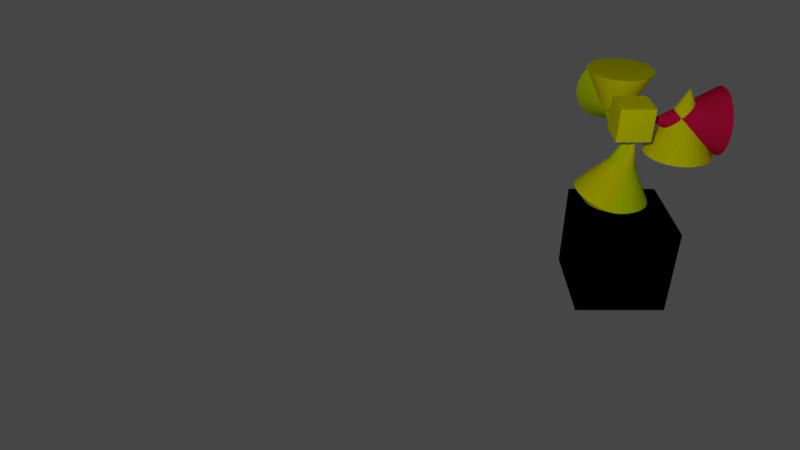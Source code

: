 # Source: test3.blend  (saved by Blender 4.0.36; exported with 4.5.12 LTS)
import bpy
from mathutils import Matrix  # noqa: F401  (used for matrix-valued properties, if any)

bpy.ops.wm.read_factory_settings(use_empty=True)
scene = bpy.context.scene
scene.name = 'Scene'

# ---- collections
col_collection = bpy.data.collections.new('Collection'); scene.collection.children.link(col_collection)
col_collection_2 = bpy.data.collections.new('Collection 2'); scene.collection.children.link(col_collection_2)
col_collection_3 = bpy.data.collections.new('Collection 3'); scene.collection.children.link(col_collection_3)

# ---- materials (node trees are filled in below, after node groups)
mat_base_linkmat = bpy.data.materials.new('base_linkmat')
mat_base_linkmat.use_transparent_shadow = False
mat_base_linkmat.diffuse_color = (0.9373, 0.0157, 0.1317, 1.0)
mat_base_linkmat.specular_intensity = 0.5001
mat_collision_shape_material = bpy.data.materials.new('collision_shape_material')
mat_collision_shape_material.use_transparent_shadow = False
mat_collision_shape_material.diffuse_color = (0.8, 0.775, 0.0, 0.4)
mat_wristmat = bpy.data.materials.new('Wristmat')
mat_wristmat.use_transparent_shadow = False
mat_wristmat.diffuse_color = (1.0, 1.0, 0.0, 1.0)
mat_wristmat.specular_intensity = 1.0
mat_yaw_linkmat = bpy.data.materials.new('yaw_linkmat')
mat_yaw_linkmat.use_transparent_shadow = False
mat_yaw_linkmat.diffuse_color = (0.6124, 0.8, 0.0, 1.0)
mat_base_linkmat_001 = bpy.data.materials.new('base_linkmat.001')
mat_base_linkmat_001.use_transparent_shadow = False
mat_base_linkmat_001.diffuse_color = (0.9373, 0.0157, 0.1317, 1.0)
mat_base_linkmat_001.specular_intensity = 0.5001
mat_wristmat_001 = bpy.data.materials.new('Wristmat.001')
mat_wristmat_001.use_transparent_shadow = False
mat_wristmat_001.diffuse_color = (1.0, 1.0, 0.0, 1.0)
mat_wristmat_001.specular_intensity = 1.0
mat_yaw_linkmat_001 = bpy.data.materials.new('yaw_linkmat.001')
mat_yaw_linkmat_001.use_transparent_shadow = False
mat_yaw_linkmat_001.diffuse_color = (0.6124, 0.8, 0.0, 1.0)

# ---- material node trees

# ---- world
world_world = bpy.data.worlds.new('World'); scene.world = world_world
world_world.use_nodes = True; world_world.node_tree.nodes.clear()
_N = world_world.node_tree.nodes; _L = world_world.node_tree.links
n0 = _N.new('ShaderNodeOutputWorld'); n0.name = 'World Output'; n0.location = (300, 300)
n1 = _N.new('ShaderNodeBackground'); n1.name = 'Background'; n1.location = (10, 300)
n1.inputs[0].default_value = (0.05088, 0.05088, 0.05088, 1.0)
_L.new(n1.outputs[0], n0.inputs[0])
n0.is_active_output = True
world_world.color = (0.05088, 0.05088, 0.05088)
world_world.use_sun_shadow = False
world_world.sun_shadow_jitter_overblur = 0.0

# ---- cameras
cam_camera = bpy.data.cameras.new('Camera')
cam_camera.clip_start = 0.5
cam_camera.clip_end = 10.0
cam_camera.lens = 32.95
cam_camera_001 = bpy.data.cameras.new('Camera.001')
cam_camera_001.clip_start = 0.5
cam_camera_001.clip_end = 10.0
cam_camera_001.lens = 32.95
cam_camera_004 = bpy.data.cameras.new('Camera.004')
cam_camera_004.clip_end = 10.0
cam_camera_004.lens = 38.6

# ---- lights
light_point = bpy.data.lights.new('Point', 'POINT')
light_point.transmission_factor = 0.0
light_point.use_soft_falloff = False
light_point.shadow_maximum_resolution = 0.006
light_point.use_absolute_resolution = True
light_spot = bpy.data.lights.new('Spot', 'POINT')
light_spot.transmission_factor = 0.0
light_spot.use_soft_falloff = False
light_spot.energy = 100.0
light_spot.shadow_maximum_resolution = 0.006
light_spot.use_absolute_resolution = True

# ---- meshes
me_base = bpy.data.meshes.new('Base')
me_base.from_pydata([(-0.1389, -0.1389, -0.1389), (-0.1389, -0.1389, 0.1389), (-0.1389, 0.1389, 0.1389), (-0.1389, 0.1389, -0.1389), (0.1389, 0.1389, 0.1389), (0.1389, 0.1389, -0.1389), (0.1389, -0.1389, 0.1389), (0.1389, -0.1389, -0.1389)], [], [(0, 1, 2), (0, 2, 3), (3, 2, 4), (3, 4, 5), (5, 4, 6), (5, 6, 7), (7, 6, 1), (7, 1, 0), (3, 5, 7), (3, 7, 0), (4, 2, 1), (4, 1, 6)])
me_base.update()
me_base_link = bpy.data.meshes.new('base_link')
me_base_link.from_pydata([(6.318e-18, -0.2577, -0.09917), (-2.022e-16, -0.05767, 0.0008277), (0.01951, -0.2577, -0.09725), (0.03827, -0.2577, -0.09156), (0.05556, -0.2577, -0.08232), (0.07071, -0.2577, -0.06988), (0.08315, -0.2577, -0.05473), (0.09239, -0.2577, -0.03744), (0.09808, -0.2577, -0.01868), (0.1, -0.2577, 0.0008278), (0.09808, -0.2577, 0.02034), (0.09239, -0.2577, 0.0391), (0.08315, -0.2577, 0.05638), (0.07071, -0.2577, 0.07154), (0.05556, -0.2577, 0.08397), (0.03827, -0.2577, 0.09322), (0.01951, -0.2577, 0.09891), (-3.258e-08, -0.2577, 0.1008), (-0.01951, -0.2577, 0.09891), (-0.03827, -0.2577, 0.09322), (-0.05556, -0.2577, 0.08397), (-0.07071, -0.2577, 0.07154), (-0.08315, -0.2577, 0.05638), (-0.09239, -0.2577, 0.0391), (-0.09808, -0.2577, 0.02034), (-0.1, -0.2577, 0.0008277), (-0.09808, -0.2577, -0.01868), (-0.09239, -0.2577, -0.03744), (-0.08315, -0.2577, -0.05473), (-0.07071, -0.2577, -0.06988), (-0.05556, -0.2577, -0.08232), (-0.03827, -0.2577, -0.09156), (-0.01951, -0.2577, -0.09725)], [], [(0, 1, 2), (2, 1, 3), (3, 1, 4), (4, 1, 5), (5, 1, 6), (6, 1, 7), (7, 1, 8), (8, 1, 9), (9, 1, 10), (10, 1, 11), (11, 1, 12), (12, 1, 13), (13, 1, 14), (14, 1, 15), (15, 1, 16), (16, 1, 17), (17, 1, 18), (18, 1, 19), (19, 1, 20), (20, 1, 21), (21, 1, 22), (22, 1, 23), (23, 1, 24), (24, 1, 25), (25, 1, 26), (26, 1, 27), (27, 1, 28), (28, 1, 29), (29, 1, 30), (30, 1, 31), (31, 1, 32), (32, 1, 0), (32, 0, 2), (2, 3, 4), (4, 5, 6), (6, 7, 8), (8, 9, 10), (10, 11, 12), (12, 13, 14), (14, 15, 16), (16, 17, 18), (18, 19, 20), (20, 21, 22), (22, 23, 24), (24, 25, 26), (26, 27, 28), (28, 29, 30), (30, 31, 32), (32, 2, 4), (4, 6, 8), (8, 10, 12), (12, 14, 16), (16, 18, 20), (20, 22, 24), (24, 26, 28), (28, 30, 32), (32, 4, 8), (8, 12, 16), (16, 20, 24), (24, 28, 32), (32, 8, 16), (16, 24, 32)])
me_base_link.materials.append(mat_base_linkmat)
me_base_link.update()
me_cone = bpy.data.meshes.new('Cone')
me_cone.from_pydata([(0.0, 0.1, -0.1), (0.01951, 0.09808, -0.1), (0.03827, 0.09239, -0.1), (0.05556, 0.08315, -0.1), (0.07071, 0.07071, -0.1), (0.08315, 0.05556, -0.1), (0.09239, 0.03827, -0.1), (0.09808, 0.01951, -0.1), (0.1, 0.0, -0.1), (0.09808, -0.01951, -0.1), (0.09239, -0.03827, -0.1), (0.08315, -0.05556, -0.1), (0.07071, -0.07071, -0.1), (0.05556, -0.08315, -0.1), (0.03827, -0.09239, -0.1), (0.01951, -0.09808, -0.1), (0.0, -0.1, -0.1), (-0.01951, -0.09808, -0.1), (-0.03827, -0.09239, -0.1), (-0.05556, -0.08315, -0.1), (-0.07071, -0.07071, -0.1), (-0.08315, -0.05556, -0.1), (-0.09239, -0.03827, -0.1), (-0.09808, -0.01951, -0.1), (-0.1, 0.0, -0.1), (-0.09808, 0.01951, -0.1), (-0.09239, 0.03827, -0.1), (-0.08315, 0.05556, -0.1), (-0.07071, 0.07071, -0.1), (-0.05556, 0.08315, -0.1), (-0.03827, 0.09239, -0.1), (-0.01951, 0.09808, -0.1), (0.0, 0.0, 0.1)], [], [(0, 32, 1), (1, 32, 2), (2, 32, 3), (3, 32, 4), (4, 32, 5), (5, 32, 6), (6, 32, 7), (7, 32, 8), (8, 32, 9), (9, 32, 10), (10, 32, 11), (11, 32, 12), (12, 32, 13), (13, 32, 14), (14, 32, 15), (15, 32, 16), (16, 32, 17), (17, 32, 18), (18, 32, 19), (19, 32, 20), (20, 32, 21), (21, 32, 22), (22, 32, 23), (23, 32, 24), (24, 32, 25), (25, 32, 26), (26, 32, 27), (27, 32, 28), (28, 32, 29), (29, 32, 30), (0, 1, 2, 3, 4, 5, 6, 7, 8, 9, 10, 11, 12, 13, 14, 15, 16, 17, 18, 19, 20, 21, 22, 23, 24, 25, 26, 27, 28, 29, 30, 31), (30, 32, 31), (31, 32, 0)])
_uv = me_cone.uv_layers.new(name='UVMap')
_uv.uv.foreach_set('vector', [0.25, 0.49, 0.25, 0.25, 0.2968, 0.4854, 0.2968, 0.4854, 0.25, 0.25, 0.3418, 0.4717, 0.3418, 0.4717, 0.25, 0.25, 0.3833, 0.4496, 0.3833, 0.4496, 0.25, 0.25, 0.4197, 0.4197, 0.4197, 0.4197, 0.25, 0.25, 0.4496, 0.3833, 0.4496, 0.3833, 0.25, 0.25, 0.4717, 0.3418, 0.4717, 0.3418, 0.25, 0.25, 0.4854, 0.2968, 0.4854, 0.2968, 0.25, 0.25, 0.49, 0.25, 0.49, 0.25, 0.25, 0.25, 0.4854, 0.2032, 0.4854, 0.2032, 0.25, 0.25, 0.4717, 0.1582, 0.4717, 0.1582, 0.25, 0.25, 0.4496, 0.1167, 0.4496, 0.1167, 0.25, 0.25, 0.4197, 0.08029, 0.4197, 0.08029, 0.25, 0.25, 0.3833, 0.05045, 0.3833, 0.05045, 0.25, 0.25, 0.3418, 0.02827, 0.3418, 0.02827, 0.25, 0.25, 0.2968, 0.01461, 0.2968, 0.01461, 0.25, 0.25, 0.25, 0.01, 0.25, 0.01, 0.25, 0.25, 0.2032, 0.01461, 0.2032, 0.01461, 0.25, 0.25, 0.1582, 0.02827, 0.1582, 0.02827, 0.25, 0.25, 0.1167, 0.05045, 0.1167, 0.05045, 0.25, 0.25, 0.08029, 0.08029, 0.08029, 0.08029, 0.25, 0.25, 0.05045, 0.1167, 0.05045, 0.1167, 0.25, 0.25, 0.02827, 0.1582, 0.02827, 0.1582, 0.25, 0.25, 0.01461, 0.2032, 0.01461, 0.2032, 0.25, 0.25, 0.01, 0.25, 0.01, 0.25, 0.25, 0.25, 0.01461, 0.2968, 0.01461, 0.2968, 0.25, 0.25, 0.02827, 0.3418, 0.02827, 0.3418, 0.25, 0.25, 0.05045, 0.3833, 0.05045, 0.3833, 0.25, 0.25, 0.08029, 0.4197, 0.08029, 0.4197, 0.25, 0.25, 0.1167, 0.4496, 0.1167, 0.4496, 0.25, 0.25, 0.1582, 0.4717, 0.75, 0.49, 0.7968, 0.4854, 0.8418, 0.4717, 0.8833, 0.4496, 0.9197, 0.4197, 0.9496, 0.3833, 0.9717, 0.3418, 0.9854, 0.2968, 0.99, 0.25, 0.9854, 0.2032, 0.9717, 0.1582, 0.9496, 0.1167, 0.9197, 0.08029, 0.8833, 0.05045, 0.8418, 0.02827, 0.7968, 0.01461, 0.75, 0.01, 0.7032, 0.01461, 0.6582, 0.02827, 0.6167, 0.05045, 0.5803, 0.08029, 0.5504, 0.1167, 0.5283, 0.1582, 0.5146, 0.2032, 0.51, 0.25, 0.5146, 0.2968, 0.5283, 0.3418, 0.5504, 0.3833, 0.5803, 0.4197, 0.6167, 0.4496, 0.6582, 0.4717, 0.7032, 0.4854, 0.1582, 0.4717, 0.25, 0.25, 0.2032, 0.4854, 0.2032, 0.4854, 0.25, 0.25, 0.25, 0.49])
me_cone.materials.append(mat_collision_shape_material)
me_cone.update()
me_stand = bpy.data.meshes.new('Stand')
me_stand.from_pydata([(-0.04698, -0.04698, -0.04698), (-0.04698, -0.04698, 0.04698), (-0.04698, 0.04698, 0.04698), (-0.04698, 0.04698, -0.04698), (0.04698, 0.04698, 0.04698), (0.04698, 0.04698, -0.04698), (0.04698, -0.04698, 0.04698), (0.04698, -0.04698, -0.04698)], [], [(0, 1, 2), (0, 2, 3), (3, 2, 4), (3, 4, 5), (5, 4, 6), (5, 6, 7), (7, 6, 1), (7, 1, 0), (3, 5, 7), (3, 7, 0), (4, 2, 1), (4, 1, 6)])
me_stand.update()
me_wrist = bpy.data.meshes.new('Wrist')
me_wrist.from_pydata([(3.358e-09, 0.01916, 0.04626), (7.462e-10, 0.009769, 0.04911), (0.001906, 0.009582, 0.04911), (0.003739, 0.0188, 0.04626), (2.985e-09, 0.04626, -0.01916), (0.0, 0.04911, -0.009769), (0.009582, 0.04817, -0.009769), (0.009026, 0.04538, -0.01916), (0.0, 0.02782, 0.04164), (0.005428, 0.02729, 0.04164), (0.0, 0.04164, -0.02782), (0.008123, 0.04084, -0.02782), (4.477e-09, 0.03541, 0.03541), (0.006908, 0.03473, 0.03541), (4.477e-09, 0.03541, -0.03541), (0.006908, 0.03473, -0.03541), (0.0, 0.04164, 0.02782), (0.008123, 0.04084, 0.02782), (1.082e-08, 0.02782, -0.04164), (0.005428, 0.02729, -0.04164), (2.985e-09, 0.04626, 0.01916), (0.009026, 0.04538, 0.01916), (3.358e-09, 0.01916, -0.04626), (0.003739, 0.0188, -0.04626), (0.0, 0.04911, 0.009769), (0.009582, 0.04817, 0.009769), (7.462e-10, 0.009769, -0.04911), (0.001906, 0.009582, -0.04911), (0.0, 0.05008, 0.0), (0.009769, 0.04911, 0.0), (0.0, 0.0, 0.05008), (0.0, 0.0, -0.05008), (0.003739, 0.009026, 0.04911), (0.003739, 0.009026, -0.04911), (0.01916, 0.04626, 0.0), (0.0188, 0.04538, -0.009769), (0.007333, 0.0177, 0.04626), (0.0177, 0.04274, -0.01916), (0.01065, 0.0257, 0.04164), (0.01593, 0.03847, -0.02782), (0.01355, 0.03271, 0.03541), (0.01355, 0.03271, -0.03541), (0.01593, 0.03847, 0.02782), (0.01065, 0.0257, -0.04164), (0.0177, 0.04274, 0.01916), (0.007333, 0.0177, -0.04626), (0.0188, 0.04538, 0.009769), (0.01967, 0.02944, 0.03541), (0.02313, 0.03462, 0.02782), (0.01967, 0.02944, -0.03541), (0.01546, 0.02313, -0.04164), (0.0257, 0.03847, 0.01916), (0.01065, 0.01593, -0.04626), (0.02729, 0.04084, 0.009769), (0.005428, 0.008123, -0.04911), (0.02782, 0.04164, 0.0), (0.005428, 0.008123, 0.04911), (0.02729, 0.04084, -0.009769), (0.01065, 0.01593, 0.04626), (0.0257, 0.03847, -0.01916), (0.01546, 0.02313, 0.04164), (0.02313, 0.03462, -0.02782), (0.03541, 0.03541, 0.0), (0.03473, 0.03473, -0.009769), (0.006908, 0.006908, 0.04911), (0.01355, 0.01355, 0.04626), (0.03271, 0.03271, -0.01916), (0.01967, 0.01967, 0.04164), (0.02944, 0.02944, -0.02782), (0.02504, 0.02504, 0.03541), (0.02504, 0.02504, -0.03541), (0.02944, 0.02944, 0.02782), (0.01967, 0.01967, -0.04164), (0.03271, 0.03271, 0.01916), (0.01355, 0.01355, -0.04626), (0.03473, 0.03473, 0.009769), (0.006908, 0.006908, -0.04911), (0.02944, 0.01967, -0.03541), (0.02313, 0.01546, -0.04164), (0.03462, 0.02313, 0.02782), (0.03847, 0.0257, 0.01916), (0.01593, 0.01065, -0.04626), (0.04084, 0.02729, 0.009769), (0.008123, 0.005428, -0.04911), (0.04164, 0.02782, 0.0), (0.008123, 0.005428, 0.04911), (0.04084, 0.02729, -0.009769), (0.01593, 0.01065, 0.04626), (0.03847, 0.0257, -0.01916), (0.02313, 0.01546, 0.04164), (0.03462, 0.02313, -0.02782), (0.02944, 0.01967, 0.03541), (0.009026, 0.003739, 0.04911), (0.0177, 0.007333, 0.04626), (0.04538, 0.0188, -0.009769), (0.04274, 0.0177, -0.01916), (0.0257, 0.01065, 0.04164), (0.03847, 0.01593, -0.02782), (0.03271, 0.01355, 0.03541), (0.03271, 0.01355, -0.03541), (0.03847, 0.01593, 0.02782), (0.0257, 0.01065, -0.04164), (0.04274, 0.0177, 0.01916), (0.0177, 0.007333, -0.04626), (0.04538, 0.0188, 0.009769), (0.009026, 0.003739, -0.04911), (0.04626, 0.01916, 0.0), (0.04084, 0.008123, 0.02782), (0.04538, 0.009026, 0.01916), (0.02729, 0.005428, -0.04164), (0.0188, 0.003739, -0.04626), (0.04817, 0.009582, 0.009769), (0.009582, 0.001906, -0.04911), (0.04911, 0.009769, 0.0), (0.009582, 0.001906, 0.04911), (0.04817, 0.009582, -0.009769), (0.0188, 0.003739, 0.04626), (0.04538, 0.009026, -0.01916), (0.02729, 0.005428, 0.04164), (0.04084, 0.008123, -0.02782), (0.03473, 0.006908, 0.03541), (0.03473, 0.006908, -0.03541), (0.04911, -4.477e-09, -0.009769), (0.04626, 2.239e-09, -0.01916), (0.01916, -1.119e-09, 0.04626), (0.02782, -2.612e-09, 0.04164), (0.04164, -4.477e-09, -0.02782), (0.03541, 7.462e-10, 0.03541), (0.03541, 7.462e-10, -0.03541), (0.04164, -4.477e-09, 0.02782), (0.02782, -2.612e-09, -0.04164), (0.04626, 2.239e-09, 0.01916), (0.01916, -1.119e-09, -0.04626), (0.04911, -4.477e-09, 0.009769), (0.009769, -5.596e-10, -0.04911), (0.05008, -8.208e-09, 0.0), (0.009769, -5.596e-10, 0.04911), (0.02729, -0.005428, -0.04164), (0.0188, -0.003739, -0.04626), (0.04538, -0.009026, 0.01916), (0.04817, -0.009582, 0.009769), (0.009582, -0.001906, -0.04911), (0.04911, -0.009769, 0.0), (0.009582, -0.001906, 0.04911), (0.04817, -0.009582, -0.009769), (0.0188, -0.003739, 0.04626), (0.04538, -0.009026, -0.01916), (0.02729, -0.005428, 0.04164), (0.04084, -0.008123, -0.02782), (0.03473, -0.006908, 0.03541), (0.03473, -0.006908, -0.03541), (0.04084, -0.008123, 0.02782), (0.04274, -0.0177, -0.01916), (0.03847, -0.01593, -0.02782), (0.0257, -0.01065, 0.04164), (0.03271, -0.01355, 0.03541), (0.03271, -0.01355, -0.03541), (0.03847, -0.01593, 0.02782), (0.0257, -0.01065, -0.04164), (0.04274, -0.0177, 0.01916), (0.0177, -0.007333, -0.04626), (0.04538, -0.0188, 0.009769), (0.009026, -0.003739, -0.04911), (0.04626, -0.01916, 0.0), (0.009026, -0.003739, 0.04911), (0.04538, -0.0188, -0.009769), (0.0177, -0.007333, 0.04626), (0.01593, -0.01065, -0.04626), (0.008123, -0.005428, -0.04911), (0.04084, -0.02729, 0.009769), (0.04164, -0.02782, 0.0), (0.008123, -0.005428, 0.04911), (0.04084, -0.02729, -0.009769), (0.01593, -0.01065, 0.04626), (0.03847, -0.0257, -0.01916), (0.02313, -0.01546, 0.04164), (0.03462, -0.02313, -0.02782), (0.02944, -0.01967, 0.03541), (0.02944, -0.01967, -0.03541), (0.03462, -0.02313, 0.02782), (0.02313, -0.01546, -0.04164), (0.03847, -0.0257, 0.01916), (0.01967, -0.01967, 0.04164), (0.02504, -0.02504, 0.03541), (0.02944, -0.02944, -0.02782), (0.02504, -0.02504, -0.03541), (0.02944, -0.02944, 0.02782), (0.01967, -0.01967, -0.04164), (0.03271, -0.03271, 0.01916), (0.01355, -0.01355, -0.04626), (0.03473, -0.03473, 0.009769), (0.006908, -0.006908, -0.04911), (0.03541, -0.03541, 0.0), (0.006908, -0.006908, 0.04911), (0.03473, -0.03473, -0.009769), (0.01355, -0.01355, 0.04626), (0.03271, -0.03271, -0.01916), (0.02729, -0.04084, 0.009769), (0.02782, -0.04164, 0.0), (0.005428, -0.008123, 0.04911), (0.005428, -0.008123, -0.04911), (0.02729, -0.04084, -0.009769), (0.01065, -0.01593, 0.04626), (0.0257, -0.03847, -0.01916), (0.01546, -0.02313, 0.04164), (0.02313, -0.03462, -0.02782), (0.01967, -0.02944, 0.03541), (0.01967, -0.02944, -0.03541), (0.02313, -0.03462, 0.02782), (0.01546, -0.02313, -0.04164), (0.0257, -0.03847, 0.01916), (0.01065, -0.01593, -0.04626), (0.01593, -0.03847, -0.02782), (0.01355, -0.03271, -0.03541), (0.01355, -0.03271, 0.03541), (0.01593, -0.03847, 0.02782), (0.01065, -0.0257, -0.04164), (0.0177, -0.04274, 0.01916), (0.007333, -0.0177, -0.04626), (0.0188, -0.04538, 0.009769), (0.003739, -0.009026, -0.04911), (0.01916, -0.04626, 0.0), (0.003739, -0.009026, 0.04911), (0.0188, -0.04538, -0.009769), (0.007333, -0.0177, 0.04626), (0.0177, -0.04274, -0.01916), (0.01065, -0.0257, 0.04164), (0.001906, -0.009582, 0.04911), (0.001906, -0.009582, -0.04911), (0.009769, -0.04911, 0.0), (0.009582, -0.04817, -0.009769), (0.003739, -0.0188, 0.04626), (0.009026, -0.04538, -0.01916), (0.005428, -0.02729, 0.04164), (0.008123, -0.04084, -0.02782), (0.006908, -0.03473, 0.03541), (0.006908, -0.03473, -0.03541), (0.008123, -0.04084, 0.02782), (0.005428, -0.02729, -0.04164), (0.009026, -0.04538, 0.01916), (0.003739, -0.0188, -0.04626), (0.009582, -0.04817, 0.009769), (-7.462e-10, -0.03541, 0.03541), (-5.223e-09, -0.04164, 0.02782), (-7.462e-10, -0.03541, -0.03541), (-4.85e-09, -0.02782, -0.04164), (1.492e-09, -0.04626, 0.01916), (-2.612e-09, -0.01916, -0.04626), (-6.716e-09, -0.04911, 0.009769), (-3.731e-10, -0.009769, -0.04911), (-1.642e-08, -0.05008, 0.0), (-3.731e-10, -0.009769, 0.04911), (-6.716e-09, -0.04911, -0.009769), (-2.612e-09, -0.01916, 0.04626), (1.492e-09, -0.04626, -0.01916), (-4.85e-09, -0.02782, 0.04164), (-5.223e-09, -0.04164, -0.02782), (-0.009769, -0.04911, 0.0), (-0.009582, -0.04817, -0.009769), (-0.001906, -0.009582, 0.04911), (-0.003739, -0.0188, 0.04626), (-0.009026, -0.04538, -0.01916), (-0.005428, -0.02729, 0.04164), (-0.008123, -0.04084, -0.02782), (-0.006908, -0.03473, 0.03541), (-0.006908, -0.03473, -0.03541), (-0.008123, -0.04084, 0.02782), (-0.005428, -0.02729, -0.04164), (-0.009026, -0.04538, 0.01916), (-0.003739, -0.0188, -0.04626), (-0.009582, -0.04817, 0.009769), (-0.001906, -0.009582, -0.04911), (-0.01355, -0.03271, -0.03541), (-0.01065, -0.0257, -0.04164), (-0.01593, -0.03847, 0.02782), (-0.0177, -0.04274, 0.01916), (-0.007333, -0.0177, -0.04626), (-0.0188, -0.04538, 0.009769), (-0.003739, -0.009026, -0.04911), (-0.01916, -0.04626, 0.0), (-0.003739, -0.009026, 0.04911), (-0.0188, -0.04538, -0.009769), (-0.007333, -0.0177, 0.04626), (-0.0177, -0.04274, -0.01916), (-0.01065, -0.0257, 0.04164), (-0.01593, -0.03847, -0.02782), (-0.01355, -0.03271, 0.03541), (-0.02729, -0.04084, -0.009769), (-0.0257, -0.03847, -0.01916), (-0.01065, -0.01593, 0.04626), (-0.01546, -0.02313, 0.04164), (-0.02313, -0.03462, -0.02782), (-0.01967, -0.02944, 0.03541), (-0.01967, -0.02944, -0.03541), (-0.02313, -0.03462, 0.02782), (-0.01546, -0.02313, -0.04164), (-0.0257, -0.03847, 0.01916), (-0.01065, -0.01593, -0.04626), (-0.02729, -0.04084, 0.009769), (-0.005428, -0.008123, -0.04911), (-0.02782, -0.04164, 0.0), (-0.005428, -0.008123, 0.04911), (-0.01967, -0.01967, -0.04164), (-0.01355, -0.01355, -0.04626), (-0.03271, -0.03271, 0.01916), (-0.03473, -0.03473, 0.009769), (-0.006908, -0.006908, -0.04911), (-0.03541, -0.03541, 0.0), (-0.006908, -0.006908, 0.04911), (-0.03473, -0.03473, -0.009769), (-0.01355, -0.01355, 0.04626), (-0.03271, -0.03271, -0.01916), (-0.01967, -0.01967, 0.04164), (-0.02944, -0.02944, -0.02782), (-0.02504, -0.02504, 0.03541), (-0.02504, -0.02504, -0.03541), (-0.02944, -0.02944, 0.02782), (-0.01593, -0.01065, 0.04626), (-0.02313, -0.01546, 0.04164), (-0.03847, -0.0257, -0.01916), (-0.03462, -0.02313, -0.02782), (-0.02944, -0.01967, 0.03541), (-0.02944, -0.01967, -0.03541), (-0.03462, -0.02313, 0.02782), (-0.02313, -0.01546, -0.04164), (-0.03847, -0.0257, 0.01916), (-0.01593, -0.01065, -0.04626), (-0.04084, -0.02729, 0.009769), (-0.008123, -0.005428, -0.04911), (-0.04164, -0.02782, 0.0), (-0.008123, -0.005428, 0.04911), (-0.04084, -0.02729, -0.009769), (-0.04274, -0.0177, 0.01916), (-0.04538, -0.0188, 0.009769), (-0.0177, -0.007333, -0.04626), (-0.009026, -0.003739, -0.04911), (-0.04626, -0.01916, 0.0), (-0.009026, -0.003739, 0.04911), (-0.04538, -0.0188, -0.009769), (-0.0177, -0.007333, 0.04626), (-0.04274, -0.0177, -0.01916), (-0.0257, -0.01065, 0.04164), (-0.03847, -0.01593, -0.02782), (-0.03271, -0.01355, 0.03541), (-0.03271, -0.01355, -0.03541), (-0.03847, -0.01593, 0.02782), (-0.0257, -0.01065, -0.04164), (-0.04538, -0.009026, -0.01916), (-0.04084, -0.008123, -0.02782), (-0.02729, -0.005428, 0.04164), (-0.03473, -0.006908, 0.03541), (-0.03473, -0.006908, -0.03541), (-0.04084, -0.008123, 0.02782), (-0.02729, -0.005428, -0.04164), (-0.04538, -0.009026, 0.01916), (-0.0188, -0.003739, -0.04626), (-0.04817, -0.009582, 0.009769), (-0.009582, -0.001906, -0.04911), (-0.04911, -0.009769, 0.0), (-0.009582, -0.001906, 0.04911), (-0.04817, -0.009582, -0.009769), (-0.0188, -0.003739, 0.04626), (-0.01916, 2.612e-09, -0.04626), (-0.009769, 9.327e-10, -0.04911), (-0.04911, 1.343e-08, 0.009769), (-0.05008, 2.239e-08, 0.0), (-0.009769, 9.327e-10, 0.04911), (-0.04911, 1.343e-08, -0.009769), (-0.01916, 2.612e-09, 0.04626), (-0.04626, 7.462e-10, -0.01916), (-0.02782, 7.462e-09, 0.04164), (-0.04164, 8.208e-09, -0.02782), (-0.03541, 1.492e-09, 0.03541), (-0.03541, 1.492e-09, -0.03541), (-0.04164, 8.208e-09, 0.02782), (-0.02782, 7.462e-09, -0.04164), (-0.04626, 7.462e-10, 0.01916), (-0.02729, 0.005428, 0.04164), (-0.03473, 0.006908, 0.03541), (-0.04084, 0.008123, -0.02782), (-0.03473, 0.006908, -0.03541), (-0.04084, 0.008123, 0.02782), (-0.02729, 0.005428, -0.04164), (-0.04538, 0.009026, 0.01916), (-0.0188, 0.003739, -0.04626), (-0.04817, 0.009582, 0.009769), (-0.009582, 0.001906, -0.04911), (-0.04911, 0.009769, 0.0), (-0.009582, 0.001906, 0.04911), (-0.04817, 0.009582, -0.009769), (-0.0188, 0.003739, 0.04626), (-0.04538, 0.009026, -0.01916), (-0.04538, 0.0188, 0.009769), (-0.04626, 0.01916, 0.0), (-0.009026, 0.003739, 0.04911), (-0.009026, 0.003739, -0.04911), (-0.04538, 0.0188, -0.009769), (-0.0177, 0.007333, 0.04626), (-0.04274, 0.0177, -0.01916), (-0.0257, 0.01065, 0.04164), (-0.03847, 0.01593, -0.02782), (-0.03271, 0.01355, 0.03541), (-0.03271, 0.01355, -0.03541), (-0.03847, 0.01593, 0.02782), (-0.0257, 0.01065, -0.04164), (-0.04274, 0.0177, 0.01916), (-0.0177, 0.007333, -0.04626), (-0.03462, 0.02313, -0.02782), (-0.02944, 0.01967, -0.03541), (-0.02944, 0.01967, 0.03541), (-0.03462, 0.02313, 0.02782), (-0.02313, 0.01546, -0.04164), (-0.03847, 0.0257, 0.01916), (-0.01593, 0.01065, -0.04626), (-0.04084, 0.02729, 0.009769), (-0.008123, 0.005428, -0.04911), (-0.04164, 0.02782, 0.0), (-0.008123, 0.005428, 0.04911), (-0.04084, 0.02729, -0.009769), (-0.01593, 0.01065, 0.04626), (-0.03847, 0.0257, -0.01916), (-0.02313, 0.01546, 0.04164), (-0.006908, 0.006908, -0.04911), (-0.03541, 0.03541, 0.0), (-0.03473, 0.03473, -0.009769), (-0.006908, 0.006908, 0.04911), (-0.01355, 0.01355, 0.04626), (-0.03271, 0.03271, -0.01916), (-0.01967, 0.01967, 0.04164), (-0.02944, 0.02944, -0.02782), (-0.02504, 0.02504, 0.03541), (-0.02504, 0.02504, -0.03541), (-0.02944, 0.02944, 0.02782), (-0.01967, 0.01967, -0.04164), (-0.03271, 0.03271, 0.01916), (-0.01355, 0.01355, -0.04626), (-0.03473, 0.03473, 0.009769), (-0.01967, 0.02944, -0.03541), (-0.01546, 0.02313, -0.04164), (-0.02313, 0.03462, 0.02782), (-0.0257, 0.03847, 0.01916), (-0.01065, 0.01593, -0.04626), (-0.02729, 0.04084, 0.009769), (-0.005428, 0.008123, -0.04911), (-0.02782, 0.04164, 0.0), (-0.005428, 0.008123, 0.04911), (-0.02729, 0.04084, -0.009769), (-0.01065, 0.01593, 0.04626), (-0.0257, 0.03847, -0.01916), (-0.01546, 0.02313, 0.04164), (-0.02313, 0.03462, -0.02782), (-0.01967, 0.02944, 0.03541), (-0.003739, 0.009026, 0.04911), (-0.007333, 0.0177, 0.04626), (-0.0188, 0.04538, -0.009769), (-0.0177, 0.04274, -0.01916), (-0.01065, 0.0257, 0.04164), (-0.01593, 0.03847, -0.02782), (-0.01355, 0.03271, 0.03541), (-0.01355, 0.03271, -0.03541), (-0.01593, 0.03847, 0.02782), (-0.01065, 0.0257, -0.04164), (-0.0177, 0.04274, 0.01916), (-0.007333, 0.0177, -0.04626), (-0.0188, 0.04538, 0.009769), (-0.003739, 0.009026, -0.04911), (-0.01916, 0.04626, 0.0), (-0.008123, 0.04084, 0.02782), (-0.009026, 0.04538, 0.01916), (-0.005428, 0.02729, -0.04164), (-0.003739, 0.0188, -0.04626), (-0.009582, 0.04817, 0.009769), (-0.001906, 0.009582, -0.04911), (-0.009769, 0.04911, 0.0), (-0.001906, 0.009582, 0.04911), (-0.009582, 0.04817, -0.009769), (-0.003739, 0.0188, 0.04626), (-0.009026, 0.04538, -0.01916), (-0.005428, 0.02729, 0.04164), (-0.008123, 0.04084, -0.02782), (-0.006908, 0.03473, 0.03541), (-0.006908, 0.03473, -0.03541)], [], [(0, 1, 2), (0, 2, 3), (4, 5, 6), (4, 6, 7), (8, 0, 3), (8, 3, 9), (10, 4, 7), (10, 7, 11), (12, 8, 9), (12, 9, 13), (14, 10, 11), (14, 11, 15), (16, 12, 13), (16, 13, 17), (18, 14, 15), (18, 15, 19), (20, 16, 17), (20, 17, 21), (22, 18, 19), (22, 19, 23), (24, 20, 21), (24, 21, 25), (26, 22, 23), (26, 23, 27), (28, 24, 25), (28, 25, 29), (1, 30, 2), (31, 26, 27), (5, 28, 29), (5, 29, 6), (2, 30, 32), (31, 27, 33), (6, 29, 34), (6, 34, 35), (3, 2, 32), (3, 32, 36), (7, 6, 35), (7, 35, 37), (9, 3, 36), (9, 36, 38), (11, 7, 37), (11, 37, 39), (13, 9, 38), (13, 38, 40), (15, 11, 39), (15, 39, 41), (17, 13, 40), (17, 40, 42), (19, 15, 41), (19, 41, 43), (21, 17, 42), (21, 42, 44), (23, 19, 43), (23, 43, 45), (25, 21, 44), (25, 44, 46), (27, 23, 45), (27, 45, 33), (29, 25, 46), (29, 46, 34), (42, 40, 47), (42, 47, 48), (43, 41, 49), (43, 49, 50), (44, 42, 48), (44, 48, 51), (45, 43, 50), (45, 50, 52), (46, 44, 51), (46, 51, 53), (33, 45, 52), (33, 52, 54), (34, 46, 53), (34, 53, 55), (32, 30, 56), (31, 33, 54), (35, 34, 55), (35, 55, 57), (36, 32, 56), (36, 56, 58), (37, 35, 57), (37, 57, 59), (38, 36, 58), (38, 58, 60), (39, 37, 59), (39, 59, 61), (40, 38, 60), (40, 60, 47), (41, 39, 61), (41, 61, 49), (57, 55, 62), (57, 62, 63), (58, 56, 64), (58, 64, 65), (59, 57, 63), (59, 63, 66), (60, 58, 65), (60, 65, 67), (61, 59, 66), (61, 66, 68), (47, 60, 67), (47, 67, 69), (49, 61, 68), (49, 68, 70), (48, 47, 69), (48, 69, 71), (50, 49, 70), (50, 70, 72), (51, 48, 71), (51, 71, 73), (52, 50, 72), (52, 72, 74), (53, 51, 73), (53, 73, 75), (54, 52, 74), (54, 74, 76), (55, 53, 75), (55, 75, 62), (56, 30, 64), (31, 54, 76), (72, 70, 77), (72, 77, 78), (73, 71, 79), (73, 79, 80), (74, 72, 78), (74, 78, 81), (75, 73, 80), (75, 80, 82), (76, 74, 81), (76, 81, 83), (62, 75, 82), (62, 82, 84), (64, 30, 85), (31, 76, 83), (63, 62, 84), (63, 84, 86), (65, 64, 85), (65, 85, 87), (66, 63, 86), (66, 86, 88), (67, 65, 87), (67, 87, 89), (68, 66, 88), (68, 88, 90), (69, 67, 89), (69, 89, 91), (70, 68, 90), (70, 90, 77), (71, 69, 91), (71, 91, 79), (87, 85, 92), (87, 92, 93), (88, 86, 94), (88, 94, 95), (89, 87, 93), (89, 93, 96), (90, 88, 95), (90, 95, 97), (91, 89, 96), (91, 96, 98), (77, 90, 97), (77, 97, 99), (79, 91, 98), (79, 98, 100), (78, 77, 99), (78, 99, 101), (80, 79, 100), (80, 100, 102), (81, 78, 101), (81, 101, 103), (82, 80, 102), (82, 102, 104), (83, 81, 103), (83, 103, 105), (84, 82, 104), (84, 104, 106), (85, 30, 92), (31, 83, 105), (86, 84, 106), (86, 106, 94), (102, 100, 107), (102, 107, 108), (103, 101, 109), (103, 109, 110), (104, 102, 108), (104, 108, 111), (105, 103, 110), (105, 110, 112), (106, 104, 111), (106, 111, 113), (92, 30, 114), (31, 105, 112), (94, 106, 113), (94, 113, 115), (93, 92, 114), (93, 114, 116), (95, 94, 115), (95, 115, 117), (96, 93, 116), (96, 116, 118), (97, 95, 117), (97, 117, 119), (98, 96, 118), (98, 118, 120), (99, 97, 119), (99, 119, 121), (100, 98, 120), (100, 120, 107), (101, 99, 121), (101, 121, 109), (117, 115, 122), (117, 122, 123), (118, 116, 124), (118, 124, 125), (119, 117, 123), (119, 123, 126), (120, 118, 125), (120, 125, 127), (121, 119, 126), (121, 126, 128), (107, 120, 127), (107, 127, 129), (109, 121, 128), (109, 128, 130), (108, 107, 129), (108, 129, 131), (110, 109, 130), (110, 130, 132), (111, 108, 131), (111, 131, 133), (112, 110, 132), (112, 132, 134), (113, 111, 133), (113, 133, 135), (114, 30, 136), (31, 112, 134), (115, 113, 135), (115, 135, 122), (116, 114, 136), (116, 136, 124), (132, 130, 137), (132, 137, 138), (133, 131, 139), (133, 139, 140), (134, 132, 138), (134, 138, 141), (135, 133, 140), (135, 140, 142), (136, 30, 143), (31, 134, 141), (122, 135, 142), (122, 142, 144), (124, 136, 143), (124, 143, 145), (123, 122, 144), (123, 144, 146), (125, 124, 145), (125, 145, 147), (126, 123, 146), (126, 146, 148), (127, 125, 147), (127, 147, 149), (128, 126, 148), (128, 148, 150), (129, 127, 149), (129, 149, 151), (130, 128, 150), (130, 150, 137), (131, 129, 151), (131, 151, 139), (148, 146, 152), (148, 152, 153), (149, 147, 154), (149, 154, 155), (150, 148, 153), (150, 153, 156), (151, 149, 155), (151, 155, 157), (137, 150, 156), (137, 156, 158), (139, 151, 157), (139, 157, 159), (138, 137, 158), (138, 158, 160), (140, 139, 159), (140, 159, 161), (141, 138, 160), (141, 160, 162), (142, 140, 161), (142, 161, 163), (143, 30, 164), (31, 141, 162), (144, 142, 163), (144, 163, 165), (145, 143, 164), (145, 164, 166), (146, 144, 165), (146, 165, 152), (147, 145, 166), (147, 166, 154), (162, 160, 167), (162, 167, 168), (163, 161, 169), (163, 169, 170), (164, 30, 171), (31, 162, 168), (165, 163, 170), (165, 170, 172), (166, 164, 171), (166, 171, 173), (152, 165, 172), (152, 172, 174), (154, 166, 173), (154, 173, 175), (153, 152, 174), (153, 174, 176), (155, 154, 175), (155, 175, 177), (156, 153, 176), (156, 176, 178), (157, 155, 177), (157, 177, 179), (158, 156, 178), (158, 178, 180), (159, 157, 179), (159, 179, 181), (160, 158, 180), (160, 180, 167), (161, 159, 181), (161, 181, 169), (177, 175, 182), (177, 182, 183), (178, 176, 184), (178, 184, 185), (179, 177, 183), (179, 183, 186), (180, 178, 185), (180, 185, 187), (181, 179, 186), (181, 186, 188), (167, 180, 187), (167, 187, 189), (169, 181, 188), (169, 188, 190), (168, 167, 189), (168, 189, 191), (170, 169, 190), (170, 190, 192), (171, 30, 193), (31, 168, 191), (172, 170, 192), (172, 192, 194), (173, 171, 193), (173, 193, 195), (174, 172, 194), (174, 194, 196), (175, 173, 195), (175, 195, 182), (176, 174, 196), (176, 196, 184), (192, 190, 197), (192, 197, 198), (193, 30, 199), (31, 191, 200), (194, 192, 198), (194, 198, 201), (195, 193, 199), (195, 199, 202), (196, 194, 201), (196, 201, 203), (182, 195, 202), (182, 202, 204), (184, 196, 203), (184, 203, 205), (183, 182, 204), (183, 204, 206), (185, 184, 205), (185, 205, 207), (186, 183, 206), (186, 206, 208), (187, 185, 207), (187, 207, 209), (188, 186, 208), (188, 208, 210), (189, 187, 209), (189, 209, 211), (190, 188, 210), (190, 210, 197), (191, 189, 211), (191, 211, 200), (207, 205, 212), (207, 212, 213), (208, 206, 214), (208, 214, 215), (209, 207, 213), (209, 213, 216), (210, 208, 215), (210, 215, 217), (211, 209, 216), (211, 216, 218), (197, 210, 217), (197, 217, 219), (200, 211, 218), (200, 218, 220), (198, 197, 219), (198, 219, 221), (199, 30, 222), (31, 200, 220), (201, 198, 221), (201, 221, 223), (202, 199, 222), (202, 222, 224), (203, 201, 223), (203, 223, 225), (204, 202, 224), (204, 224, 226), (205, 203, 225), (205, 225, 212), (206, 204, 226), (206, 226, 214), (222, 30, 227), (31, 220, 228), (223, 221, 229), (223, 229, 230), (224, 222, 227), (224, 227, 231), (225, 223, 230), (225, 230, 232), (226, 224, 231), (226, 231, 233), (212, 225, 232), (212, 232, 234), (214, 226, 233), (214, 233, 235), (213, 212, 234), (213, 234, 236), (215, 214, 235), (215, 235, 237), (216, 213, 236), (216, 236, 238), (217, 215, 237), (217, 237, 239), (218, 216, 238), (218, 238, 240), (219, 217, 239), (219, 239, 241), (220, 218, 240), (220, 240, 228), (221, 219, 241), (221, 241, 229), (237, 235, 242), (237, 242, 243), (238, 236, 244), (238, 244, 245), (239, 237, 243), (239, 243, 246), (240, 238, 245), (240, 245, 247), (241, 239, 246), (241, 246, 248), (228, 240, 247), (228, 247, 249), (229, 241, 248), (229, 248, 250), (227, 30, 251), (31, 228, 249), (230, 229, 250), (230, 250, 252), (231, 227, 251), (231, 251, 253), (232, 230, 252), (232, 252, 254), (233, 231, 253), (233, 253, 255), (234, 232, 254), (234, 254, 256), (235, 233, 255), (235, 255, 242), (236, 234, 256), (236, 256, 244), (252, 250, 257), (252, 257, 258), (253, 251, 259), (253, 259, 260), (254, 252, 258), (254, 258, 261), (255, 253, 260), (255, 260, 262), (256, 254, 261), (256, 261, 263), (242, 255, 262), (242, 262, 264), (244, 256, 263), (244, 263, 265), (243, 242, 264), (243, 264, 266), (245, 244, 265), (245, 265, 267), (246, 243, 266), (246, 266, 268), (247, 245, 267), (247, 267, 269), (248, 246, 268), (248, 268, 270), (249, 247, 269), (249, 269, 271), (250, 248, 270), (250, 270, 257), (251, 30, 259), (31, 249, 271), (267, 265, 272), (267, 272, 273), (268, 266, 274), (268, 274, 275), (269, 267, 273), (269, 273, 276), (270, 268, 275), (270, 275, 277), (271, 269, 276), (271, 276, 278), (257, 270, 277), (257, 277, 279), (259, 30, 280), (31, 271, 278), (258, 257, 279), (258, 279, 281), (260, 259, 280), (260, 280, 282), (261, 258, 281), (261, 281, 283), (262, 260, 282), (262, 282, 284), (263, 261, 283), (263, 283, 285), (264, 262, 284), (264, 284, 286), (265, 263, 285), (265, 285, 272), (266, 264, 286), (266, 286, 274), (283, 281, 287), (283, 287, 288), (284, 282, 289), (284, 289, 290), (285, 283, 288), (285, 288, 291), (286, 284, 290), (286, 290, 292), (272, 285, 291), (272, 291, 293), (274, 286, 292), (274, 292, 294), (273, 272, 293), (273, 293, 295), (275, 274, 294), (275, 294, 296), (276, 273, 295), (276, 295, 297), (277, 275, 296), (277, 296, 298), (278, 276, 297), (278, 297, 299), (279, 277, 298), (279, 298, 300), (280, 30, 301), (31, 278, 299), (281, 279, 300), (281, 300, 287), (282, 280, 301), (282, 301, 289), (297, 295, 302), (297, 302, 303), (298, 296, 304), (298, 304, 305), (299, 297, 303), (299, 303, 306), (300, 298, 305), (300, 305, 307), (301, 30, 308), (31, 299, 306), (287, 300, 307), (287, 307, 309), (289, 301, 308), (289, 308, 310), (288, 287, 309), (288, 309, 311), (290, 289, 310), (290, 310, 312), (291, 288, 311), (291, 311, 313), (292, 290, 312), (292, 312, 314), (293, 291, 313), (293, 313, 315), (294, 292, 314), (294, 314, 316), (295, 293, 315), (295, 315, 302), (296, 294, 316), (296, 316, 304), (312, 310, 317), (312, 317, 318), (313, 311, 319), (313, 319, 320), (314, 312, 318), (314, 318, 321), (315, 313, 320), (315, 320, 322), (316, 314, 321), (316, 321, 323), (302, 315, 322), (302, 322, 324), (304, 316, 323), (304, 323, 325), (303, 302, 324), (303, 324, 326), (305, 304, 325), (305, 325, 327), (306, 303, 326), (306, 326, 328), (307, 305, 327), (307, 327, 329), (308, 30, 330), (31, 306, 328), (309, 307, 329), (309, 329, 331), (310, 308, 330), (310, 330, 317), (311, 309, 331), (311, 331, 319), (327, 325, 332), (327, 332, 333), (328, 326, 334), (328, 334, 335), (329, 327, 333), (329, 333, 336), (330, 30, 337), (31, 328, 335), (331, 329, 336), (331, 336, 338), (317, 330, 337), (317, 337, 339), (319, 331, 338), (319, 338, 340), (318, 317, 339), (318, 339, 341), (320, 319, 340), (320, 340, 342), (321, 318, 341), (321, 341, 343), (322, 320, 342), (322, 342, 344), (323, 321, 343), (323, 343, 345), (324, 322, 344), (324, 344, 346), (325, 323, 345), (325, 345, 332), (326, 324, 346), (326, 346, 334), (342, 340, 347), (342, 347, 348), (343, 341, 349), (343, 349, 350), (344, 342, 348), (344, 348, 351), (345, 343, 350), (345, 350, 352), (346, 344, 351), (346, 351, 353), (332, 345, 352), (332, 352, 354), (334, 346, 353), (334, 353, 355), (333, 332, 354), (333, 354, 356), (335, 334, 355), (335, 355, 357), (336, 333, 356), (336, 356, 358), (337, 30, 359), (31, 335, 357), (338, 336, 358), (338, 358, 360), (339, 337, 359), (339, 359, 361), (340, 338, 360), (340, 360, 347), (341, 339, 361), (341, 361, 349), (357, 355, 362), (357, 362, 363), (358, 356, 364), (358, 364, 365), (359, 30, 366), (31, 357, 363), (360, 358, 365), (360, 365, 367), (361, 359, 366), (361, 366, 368), (347, 360, 367), (347, 367, 369), (349, 361, 368), (349, 368, 370), (348, 347, 369), (348, 369, 371), (350, 349, 370), (350, 370, 372), (351, 348, 371), (351, 371, 373), (352, 350, 372), (352, 372, 374), (353, 351, 373), (353, 373, 375), (354, 352, 374), (354, 374, 376), (355, 353, 375), (355, 375, 362), (356, 354, 376), (356, 376, 364), (372, 370, 377), (372, 377, 378), (373, 371, 379), (373, 379, 380), (374, 372, 378), (374, 378, 381), (375, 373, 380), (375, 380, 382), (376, 374, 381), (376, 381, 383), (362, 375, 382), (362, 382, 384), (364, 376, 383), (364, 383, 385), (363, 362, 384), (363, 384, 386), (365, 364, 385), (365, 385, 387), (366, 30, 388), (31, 363, 386), (367, 365, 387), (367, 387, 389), (368, 366, 388), (368, 388, 390), (369, 367, 389), (369, 389, 391), (370, 368, 390), (370, 390, 377), (371, 369, 391), (371, 391, 379), (387, 385, 392), (387, 392, 393), (388, 30, 394), (31, 386, 395), (389, 387, 393), (389, 393, 396), (390, 388, 394), (390, 394, 397), (391, 389, 396), (391, 396, 398), (377, 390, 397), (377, 397, 399), (379, 391, 398), (379, 398, 400), (378, 377, 399), (378, 399, 401), (380, 379, 400), (380, 400, 402), (381, 378, 401), (381, 401, 403), (382, 380, 402), (382, 402, 404), (383, 381, 403), (383, 403, 405), (384, 382, 404), (384, 404, 406), (385, 383, 405), (385, 405, 392), (386, 384, 406), (386, 406, 395), (402, 400, 407), (402, 407, 408), (403, 401, 409), (403, 409, 410), (404, 402, 408), (404, 408, 411), (405, 403, 410), (405, 410, 412), (406, 404, 411), (406, 411, 413), (392, 405, 412), (392, 412, 414), (395, 406, 413), (395, 413, 415), (393, 392, 414), (393, 414, 416), (394, 30, 417), (31, 395, 415), (396, 393, 416), (396, 416, 418), (397, 394, 417), (397, 417, 419), (398, 396, 418), (398, 418, 420), (399, 397, 419), (399, 419, 421), (400, 398, 420), (400, 420, 407), (401, 399, 421), (401, 421, 409), (31, 415, 422), (418, 416, 423), (418, 423, 424), (419, 417, 425), (419, 425, 426), (420, 418, 424), (420, 424, 427), (421, 419, 426), (421, 426, 428), (407, 420, 427), (407, 427, 429), (409, 421, 428), (409, 428, 430), (408, 407, 429), (408, 429, 431), (410, 409, 430), (410, 430, 432), (411, 408, 431), (411, 431, 433), (412, 410, 432), (412, 432, 434), (413, 411, 433), (413, 433, 435), (414, 412, 434), (414, 434, 436), (415, 413, 435), (415, 435, 422), (416, 414, 436), (416, 436, 423), (417, 30, 425), (433, 431, 437), (433, 437, 438), (434, 432, 439), (434, 439, 440), (435, 433, 438), (435, 438, 441), (436, 434, 440), (436, 440, 442), (422, 435, 441), (422, 441, 443), (423, 436, 442), (423, 442, 444), (425, 30, 445), (31, 422, 443), (424, 423, 444), (424, 444, 446), (426, 425, 445), (426, 445, 447), (427, 424, 446), (427, 446, 448), (428, 426, 447), (428, 447, 449), (429, 427, 448), (429, 448, 450), (430, 428, 449), (430, 449, 451), (431, 429, 450), (431, 450, 437), (432, 430, 451), (432, 451, 439), (447, 445, 452), (447, 452, 453), (448, 446, 454), (448, 454, 455), (449, 447, 453), (449, 453, 456), (450, 448, 455), (450, 455, 457), (451, 449, 456), (451, 456, 458), (437, 450, 457), (437, 457, 459), (439, 451, 458), (439, 458, 460), (438, 437, 459), (438, 459, 461), (440, 439, 460), (440, 460, 462), (441, 438, 461), (441, 461, 463), (442, 440, 462), (442, 462, 464), (443, 441, 463), (443, 463, 465), (444, 442, 464), (444, 464, 466), (445, 30, 452), (31, 443, 465), (446, 444, 466), (446, 466, 454), (462, 460, 467), (462, 467, 468), (463, 461, 469), (463, 469, 470), (464, 462, 468), (464, 468, 471), (465, 463, 470), (465, 470, 472), (466, 464, 471), (466, 471, 473), (452, 30, 474), (31, 465, 472), (454, 466, 473), (454, 473, 475), (453, 452, 474), (453, 474, 476), (455, 454, 475), (455, 475, 477), (456, 453, 476), (456, 476, 478), (457, 455, 477), (457, 477, 479), (458, 456, 478), (458, 478, 480), (459, 457, 479), (459, 479, 481), (460, 458, 480), (460, 480, 467), (461, 459, 481), (461, 481, 469), (477, 475, 5), (477, 5, 4), (478, 476, 0), (478, 0, 8), (479, 477, 4), (479, 4, 10), (480, 478, 8), (480, 8, 12), (481, 479, 10), (481, 10, 14), (467, 480, 12), (467, 12, 16), (469, 481, 14), (469, 14, 18), (468, 467, 16), (468, 16, 20), (470, 469, 18), (470, 18, 22), (471, 468, 20), (471, 20, 24), (472, 470, 22), (472, 22, 26), (473, 471, 24), (473, 24, 28), (474, 30, 1), (31, 472, 26), (475, 473, 28), (475, 28, 5), (476, 474, 1), (476, 1, 0)])
me_wrist.materials.append(mat_wristmat)
me_wrist.update()
me_yaw_link = bpy.data.meshes.new('yaw_link')
me_yaw_link.from_pydata([(0.0, 0.1, -0.2538), (0.0, 0.0, -0.05378), (0.01951, 0.09808, -0.2538), (0.03827, 0.09239, -0.2538), (0.05556, 0.08315, -0.2538), (0.07071, 0.07071, -0.2538), (0.08315, 0.05556, -0.2538), (0.09239, 0.03827, -0.2538), (0.09808, 0.01951, -0.2538), (0.1, 7.55e-09, -0.2538), (0.09808, -0.01951, -0.2538), (0.09239, -0.03827, -0.2538), (0.08315, -0.05556, -0.2538), (0.07071, -0.07071, -0.2538), (0.05556, -0.08315, -0.2538), (0.03827, -0.09239, -0.2538), (0.01951, -0.09808, -0.2538), (-3.258e-08, -0.1, -0.2538), (-0.01951, -0.09808, -0.2538), (-0.03827, -0.09239, -0.2538), (-0.05556, -0.08315, -0.2538), (-0.07071, -0.07071, -0.2538), (-0.08315, -0.05556, -0.2538), (-0.09239, -0.03827, -0.2538), (-0.09808, -0.01951, -0.2538), (-0.1, 9.656e-08, -0.2538), (-0.09808, 0.01951, -0.2538), (-0.09239, 0.03827, -0.2538), (-0.08315, 0.05556, -0.2538), (-0.07071, 0.07071, -0.2538), (-0.05556, 0.08315, -0.2538), (-0.03827, 0.09239, -0.2538), (-0.01951, 0.09808, -0.2538)], [], [(0, 1, 2), (2, 1, 3), (3, 1, 4), (4, 1, 5), (5, 1, 6), (6, 1, 7), (7, 1, 8), (8, 1, 9), (9, 1, 10), (10, 1, 11), (11, 1, 12), (12, 1, 13), (13, 1, 14), (14, 1, 15), (15, 1, 16), (16, 1, 17), (17, 1, 18), (18, 1, 19), (19, 1, 20), (20, 1, 21), (21, 1, 22), (22, 1, 23), (23, 1, 24), (24, 1, 25), (25, 1, 26), (26, 1, 27), (27, 1, 28), (28, 1, 29), (29, 1, 30), (30, 1, 31), (31, 1, 32), (32, 1, 0), (32, 0, 2), (2, 3, 4), (4, 5, 6), (6, 7, 8), (8, 9, 10), (10, 11, 12), (12, 13, 14), (14, 15, 16), (16, 17, 18), (18, 19, 20), (20, 21, 22), (22, 23, 24), (24, 25, 26), (26, 27, 28), (28, 29, 30), (30, 31, 32), (32, 2, 4), (4, 6, 8), (8, 10, 12), (12, 14, 16), (16, 18, 20), (20, 22, 24), (24, 26, 28), (28, 30, 32), (32, 4, 8), (8, 12, 16), (16, 20, 24), (24, 28, 32), (32, 8, 16), (16, 24, 32)])
me_yaw_link.materials.append(mat_yaw_linkmat)
me_yaw_link.update()
me_cone_001 = bpy.data.meshes.new('Cone.001')
me_cone_001.from_pydata([(0.0, 0.1, -0.1), (0.01951, 0.09808, -0.1), (0.03827, 0.09239, -0.1), (0.05556, 0.08315, -0.1), (0.07071, 0.07071, -0.1), (0.08315, 0.05556, -0.1), (0.09239, 0.03827, -0.1), (0.09808, 0.01951, -0.1), (0.1, 0.0, -0.1), (0.09808, -0.01951, -0.1), (0.09239, -0.03827, -0.1), (0.08315, -0.05556, -0.1), (0.07071, -0.07071, -0.1), (0.05556, -0.08315, -0.1), (0.03827, -0.09239, -0.1), (0.01951, -0.09808, -0.1), (0.0, -0.1, -0.1), (-0.01951, -0.09808, -0.1), (-0.03827, -0.09239, -0.1), (-0.05556, -0.08315, -0.1), (-0.07071, -0.07071, -0.1), (-0.08315, -0.05556, -0.1), (-0.09239, -0.03827, -0.1), (-0.09808, -0.01951, -0.1), (-0.1, 0.0, -0.1), (-0.09808, 0.01951, -0.1), (-0.09239, 0.03827, -0.1), (-0.08315, 0.05556, -0.1), (-0.07071, 0.07071, -0.1), (-0.05556, 0.08315, -0.1), (-0.03827, 0.09239, -0.1), (-0.01951, 0.09808, -0.1), (0.0, 0.0, 0.1)], [], [(0, 32, 1), (1, 32, 2), (2, 32, 3), (3, 32, 4), (4, 32, 5), (5, 32, 6), (6, 32, 7), (7, 32, 8), (8, 32, 9), (9, 32, 10), (10, 32, 11), (11, 32, 12), (12, 32, 13), (13, 32, 14), (14, 32, 15), (15, 32, 16), (16, 32, 17), (17, 32, 18), (18, 32, 19), (19, 32, 20), (20, 32, 21), (21, 32, 22), (22, 32, 23), (23, 32, 24), (24, 32, 25), (25, 32, 26), (26, 32, 27), (27, 32, 28), (28, 32, 29), (29, 32, 30), (0, 1, 2, 3, 4, 5, 6, 7, 8, 9, 10, 11, 12, 13, 14, 15, 16, 17, 18, 19, 20, 21, 22, 23, 24, 25, 26, 27, 28, 29, 30, 31), (30, 32, 31), (31, 32, 0)])
_uv = me_cone_001.uv_layers.new(name='UVMap')
_uv.uv.foreach_set('vector', [0.25, 0.49, 0.25, 0.25, 0.2968, 0.4854, 0.2968, 0.4854, 0.25, 0.25, 0.3418, 0.4717, 0.3418, 0.4717, 0.25, 0.25, 0.3833, 0.4496, 0.3833, 0.4496, 0.25, 0.25, 0.4197, 0.4197, 0.4197, 0.4197, 0.25, 0.25, 0.4496, 0.3833, 0.4496, 0.3833, 0.25, 0.25, 0.4717, 0.3418, 0.4717, 0.3418, 0.25, 0.25, 0.4854, 0.2968, 0.4854, 0.2968, 0.25, 0.25, 0.49, 0.25, 0.49, 0.25, 0.25, 0.25, 0.4854, 0.2032, 0.4854, 0.2032, 0.25, 0.25, 0.4717, 0.1582, 0.4717, 0.1582, 0.25, 0.25, 0.4496, 0.1167, 0.4496, 0.1167, 0.25, 0.25, 0.4197, 0.08029, 0.4197, 0.08029, 0.25, 0.25, 0.3833, 0.05045, 0.3833, 0.05045, 0.25, 0.25, 0.3418, 0.02827, 0.3418, 0.02827, 0.25, 0.25, 0.2968, 0.01461, 0.2968, 0.01461, 0.25, 0.25, 0.25, 0.01, 0.25, 0.01, 0.25, 0.25, 0.2032, 0.01461, 0.2032, 0.01461, 0.25, 0.25, 0.1582, 0.02827, 0.1582, 0.02827, 0.25, 0.25, 0.1167, 0.05045, 0.1167, 0.05045, 0.25, 0.25, 0.08029, 0.08029, 0.08029, 0.08029, 0.25, 0.25, 0.05045, 0.1167, 0.05045, 0.1167, 0.25, 0.25, 0.02827, 0.1582, 0.02827, 0.1582, 0.25, 0.25, 0.01461, 0.2032, 0.01461, 0.2032, 0.25, 0.25, 0.01, 0.25, 0.01, 0.25, 0.25, 0.25, 0.01461, 0.2968, 0.01461, 0.2968, 0.25, 0.25, 0.02827, 0.3418, 0.02827, 0.3418, 0.25, 0.25, 0.05045, 0.3833, 0.05045, 0.3833, 0.25, 0.25, 0.08029, 0.4197, 0.08029, 0.4197, 0.25, 0.25, 0.1167, 0.4496, 0.1167, 0.4496, 0.25, 0.25, 0.1582, 0.4717, 0.75, 0.49, 0.7968, 0.4854, 0.8418, 0.4717, 0.8833, 0.4496, 0.9197, 0.4197, 0.9496, 0.3833, 0.9717, 0.3418, 0.9854, 0.2968, 0.99, 0.25, 0.9854, 0.2032, 0.9717, 0.1582, 0.9496, 0.1167, 0.9197, 0.08029, 0.8833, 0.05045, 0.8418, 0.02827, 0.7968, 0.01461, 0.75, 0.01, 0.7032, 0.01461, 0.6582, 0.02827, 0.6167, 0.05045, 0.5803, 0.08029, 0.5504, 0.1167, 0.5283, 0.1582, 0.5146, 0.2032, 0.51, 0.25, 0.5146, 0.2968, 0.5283, 0.3418, 0.5504, 0.3833, 0.5803, 0.4197, 0.6167, 0.4496, 0.6582, 0.4717, 0.7032, 0.4854, 0.1582, 0.4717, 0.25, 0.25, 0.2032, 0.4854, 0.2032, 0.4854, 0.25, 0.25, 0.25, 0.49])
me_cone_001.materials.append(mat_collision_shape_material)
me_cone_001.update()
me_cube_002 = bpy.data.meshes.new('Cube.002')
me_cube_002.from_pydata([(-0.5, -0.5, -0.5), (-0.5, -0.5, 0.5), (-0.5, 0.5, -0.5), (-0.5, 0.5, 0.5), (0.5, -0.5, -0.5), (0.5, -0.5, 0.5), (0.5, 0.5, -0.5), (0.5, 0.5, 0.5)], [], [(0, 1, 3, 2), (2, 3, 7, 6), (6, 7, 5, 4), (4, 5, 1, 0), (2, 6, 4, 0), (7, 3, 1, 5)])
_uv = me_cube_002.uv_layers.new(name='UVMap')
_uv.uv.foreach_set('vector', [0.375, 0.0, 0.625, 0.0, 0.625, 0.25, 0.375, 0.25, 0.375, 0.25, 0.625, 0.25, 0.625, 0.5, 0.375, 0.5, 0.375, 0.5, 0.625, 0.5, 0.625, 0.75, 0.375, 0.75, 0.375, 0.75, 0.625, 0.75, 0.625, 1.0, 0.375, 1.0, 0.125, 0.5, 0.375, 0.5, 0.375, 0.75, 0.125, 0.75, 0.625, 0.5, 0.875, 0.5, 0.875, 0.75, 0.625, 0.75])
me_cube_002.materials.append(mat_collision_shape_material)
me_cube_002.update()
me_cube_003 = bpy.data.meshes.new('Cube.003')
me_cube_003.from_pydata([(-0.5, -0.5, -0.5), (-0.5, -0.5, 0.5), (-0.5, 0.5, -0.5), (-0.5, 0.5, 0.5), (0.5, -0.5, -0.5), (0.5, -0.5, 0.5), (0.5, 0.5, -0.5), (0.5, 0.5, 0.5)], [], [(0, 1, 3, 2), (2, 3, 7, 6), (6, 7, 5, 4), (4, 5, 1, 0), (2, 6, 4, 0), (7, 3, 1, 5)])
_uv = me_cube_003.uv_layers.new(name='UVMap')
_uv.uv.foreach_set('vector', [0.375, 0.0, 0.625, 0.0, 0.625, 0.25, 0.375, 0.25, 0.375, 0.25, 0.625, 0.25, 0.625, 0.5, 0.375, 0.5, 0.375, 0.5, 0.625, 0.5, 0.625, 0.75, 0.375, 0.75, 0.375, 0.75, 0.625, 0.75, 0.625, 1.0, 0.375, 1.0, 0.125, 0.5, 0.375, 0.5, 0.375, 0.75, 0.125, 0.75, 0.625, 0.5, 0.875, 0.5, 0.875, 0.75, 0.625, 0.75])
me_cube_003.materials.append(mat_collision_shape_material)
me_cube_003.update()
me_cube_004 = bpy.data.meshes.new('Cube.004')
me_cube_004.from_pydata([(-0.5, -0.5, -0.5), (-0.5, -0.5, 0.5), (-0.5, 0.5, -0.5), (-0.5, 0.5, 0.5), (0.5, -0.5, -0.5), (0.5, -0.5, 0.5), (0.5, 0.5, -0.5), (0.5, 0.5, 0.5)], [], [(0, 1, 3, 2), (2, 3, 7, 6), (6, 7, 5, 4), (4, 5, 1, 0), (2, 6, 4, 0), (7, 3, 1, 5)])
_uv = me_cube_004.uv_layers.new(name='UVMap')
_uv.uv.foreach_set('vector', [0.375, 0.0, 0.625, 0.0, 0.625, 0.25, 0.375, 0.25, 0.375, 0.25, 0.625, 0.25, 0.625, 0.5, 0.375, 0.5, 0.375, 0.5, 0.625, 0.5, 0.625, 0.75, 0.375, 0.75, 0.375, 0.75, 0.625, 0.75, 0.625, 1.0, 0.375, 1.0, 0.125, 0.5, 0.375, 0.5, 0.375, 0.75, 0.125, 0.75, 0.625, 0.5, 0.875, 0.5, 0.875, 0.75, 0.625, 0.75])
me_cube_004.materials.append(mat_collision_shape_material)
me_cube_004.update()
me_cube_005 = bpy.data.meshes.new('Cube.005')
me_cube_005.from_pydata([(-0.5, -0.5, -0.5), (-0.5, -0.5, 0.5), (-0.5, 0.5, -0.5), (-0.5, 0.5, 0.5), (0.5, -0.5, -0.5), (0.5, -0.5, 0.5), (0.5, 0.5, -0.5), (0.5, 0.5, 0.5)], [], [(0, 1, 3, 2), (2, 3, 7, 6), (6, 7, 5, 4), (4, 5, 1, 0), (2, 6, 4, 0), (7, 3, 1, 5)])
_uv = me_cube_005.uv_layers.new(name='UVMap')
_uv.uv.foreach_set('vector', [0.375, 0.0, 0.625, 0.0, 0.625, 0.25, 0.375, 0.25, 0.375, 0.25, 0.625, 0.25, 0.625, 0.5, 0.375, 0.5, 0.375, 0.5, 0.625, 0.5, 0.625, 0.75, 0.375, 0.75, 0.375, 0.75, 0.625, 0.75, 0.625, 1.0, 0.375, 1.0, 0.125, 0.5, 0.375, 0.5, 0.375, 0.75, 0.125, 0.75, 0.625, 0.5, 0.875, 0.5, 0.875, 0.75, 0.625, 0.75])
me_cube_005.materials.append(mat_collision_shape_material)
me_cube_005.update()
me_cone_002 = bpy.data.meshes.new('Cone.002')
me_cone_002.from_pydata([(0.0, 1.0, -1.0), (0.1951, 0.9808, -1.0), (0.3827, 0.9239, -1.0), (0.5556, 0.8315, -1.0), (0.7071, 0.7071, -1.0), (0.8315, 0.5556, -1.0), (0.9239, 0.3827, -1.0), (0.9808, 0.1951, -1.0), (1.0, 0.0, -1.0), (0.9808, -0.1951, -1.0), (0.9239, -0.3827, -1.0), (0.8315, -0.5556, -1.0), (0.7071, -0.7071, -1.0), (0.5556, -0.8315, -1.0), (0.3827, -0.9239, -1.0), (0.1951, -0.9808, -1.0), (0.0, -1.0, -1.0), (-0.1951, -0.9808, -1.0), (-0.3827, -0.9239, -1.0), (-0.5556, -0.8315, -1.0), (-0.7071, -0.7071, -1.0), (-0.8315, -0.5556, -1.0), (-0.9239, -0.3827, -1.0), (-0.9808, -0.1951, -1.0), (-1.0, 0.0, -1.0), (-0.9808, 0.1951, -1.0), (-0.9239, 0.3827, -1.0), (-0.8315, 0.5556, -1.0), (-0.7071, 0.7071, -1.0), (-0.5556, 0.8315, -1.0), (-0.3827, 0.9239, -1.0), (-0.1951, 0.9808, -1.0), (0.0, 0.0, 1.0)], [], [(0, 32, 1), (1, 32, 2), (2, 32, 3), (3, 32, 4), (4, 32, 5), (5, 32, 6), (6, 32, 7), (7, 32, 8), (8, 32, 9), (9, 32, 10), (10, 32, 11), (11, 32, 12), (12, 32, 13), (13, 32, 14), (14, 32, 15), (15, 32, 16), (16, 32, 17), (17, 32, 18), (18, 32, 19), (19, 32, 20), (20, 32, 21), (21, 32, 22), (22, 32, 23), (23, 32, 24), (24, 32, 25), (25, 32, 26), (26, 32, 27), (27, 32, 28), (28, 32, 29), (29, 32, 30), (0, 1, 2, 3, 4, 5, 6, 7, 8, 9, 10, 11, 12, 13, 14, 15, 16, 17, 18, 19, 20, 21, 22, 23, 24, 25, 26, 27, 28, 29, 30, 31), (30, 32, 31), (31, 32, 0)])
_uv = me_cone_002.uv_layers.new(name='UVMap')
_uv.uv.foreach_set('vector', [0.25, 0.49, 0.25, 0.25, 0.2968, 0.4854, 0.2968, 0.4854, 0.25, 0.25, 0.3418, 0.4717, 0.3418, 0.4717, 0.25, 0.25, 0.3833, 0.4496, 0.3833, 0.4496, 0.25, 0.25, 0.4197, 0.4197, 0.4197, 0.4197, 0.25, 0.25, 0.4496, 0.3833, 0.4496, 0.3833, 0.25, 0.25, 0.4717, 0.3418, 0.4717, 0.3418, 0.25, 0.25, 0.4854, 0.2968, 0.4854, 0.2968, 0.25, 0.25, 0.49, 0.25, 0.49, 0.25, 0.25, 0.25, 0.4854, 0.2032, 0.4854, 0.2032, 0.25, 0.25, 0.4717, 0.1582, 0.4717, 0.1582, 0.25, 0.25, 0.4496, 0.1167, 0.4496, 0.1167, 0.25, 0.25, 0.4197, 0.08029, 0.4197, 0.08029, 0.25, 0.25, 0.3833, 0.05045, 0.3833, 0.05045, 0.25, 0.25, 0.3418, 0.02827, 0.3418, 0.02827, 0.25, 0.25, 0.2968, 0.01461, 0.2968, 0.01461, 0.25, 0.25, 0.25, 0.01, 0.25, 0.01, 0.25, 0.25, 0.2032, 0.01461, 0.2032, 0.01461, 0.25, 0.25, 0.1582, 0.02827, 0.1582, 0.02827, 0.25, 0.25, 0.1167, 0.05045, 0.1167, 0.05045, 0.25, 0.25, 0.08029, 0.08029, 0.08029, 0.08029, 0.25, 0.25, 0.05045, 0.1167, 0.05045, 0.1167, 0.25, 0.25, 0.02827, 0.1582, 0.02827, 0.1582, 0.25, 0.25, 0.01461, 0.2032, 0.01461, 0.2032, 0.25, 0.25, 0.01, 0.25, 0.01, 0.25, 0.25, 0.25, 0.01461, 0.2968, 0.01461, 0.2968, 0.25, 0.25, 0.02827, 0.3418, 0.02827, 0.3418, 0.25, 0.25, 0.05045, 0.3833, 0.05045, 0.3833, 0.25, 0.25, 0.08029, 0.4197, 0.08029, 0.4197, 0.25, 0.25, 0.1167, 0.4496, 0.1167, 0.4496, 0.25, 0.25, 0.1582, 0.4717, 0.75, 0.49, 0.7968, 0.4854, 0.8418, 0.4717, 0.8833, 0.4496, 0.9197, 0.4197, 0.9496, 0.3833, 0.9717, 0.3418, 0.9854, 0.2968, 0.99, 0.25, 0.9854, 0.2032, 0.9717, 0.1582, 0.9496, 0.1167, 0.9197, 0.08029, 0.8833, 0.05045, 0.8418, 0.02827, 0.7968, 0.01461, 0.75, 0.01, 0.7032, 0.01461, 0.6582, 0.02827, 0.6167, 0.05045, 0.5803, 0.08029, 0.5504, 0.1167, 0.5283, 0.1582, 0.5146, 0.2032, 0.51, 0.25, 0.5146, 0.2968, 0.5283, 0.3418, 0.5504, 0.3833, 0.5803, 0.4197, 0.6167, 0.4496, 0.6582, 0.4717, 0.7032, 0.4854, 0.1582, 0.4717, 0.25, 0.25, 0.2032, 0.4854, 0.2032, 0.4854, 0.25, 0.25, 0.25, 0.49])
me_cone_002.update()
me_cube = bpy.data.meshes.new('Cube')
me_cube.from_pydata([(-1.0, -1.0, -1.0), (-1.0, -1.0, 1.0), (-1.0, 1.0, -1.0), (-1.0, 1.0, 1.0), (1.0, -1.0, -1.0), (1.0, -1.0, 1.0), (1.0, 1.0, -1.0), (1.0, 1.0, 1.0)], [], [(0, 1, 3, 2), (2, 3, 7, 6), (6, 7, 5, 4), (4, 5, 1, 0), (2, 6, 4, 0), (7, 3, 1, 5)])
_uv = me_cube.uv_layers.new(name='UVMap')
_uv.uv.foreach_set('vector', [0.375, 0.0, 0.625, 0.0, 0.625, 0.25, 0.375, 0.25, 0.375, 0.25, 0.625, 0.25, 0.625, 0.5, 0.375, 0.5, 0.375, 0.5, 0.625, 0.5, 0.625, 0.75, 0.375, 0.75, 0.375, 0.75, 0.625, 0.75, 0.625, 1.0, 0.375, 1.0, 0.125, 0.5, 0.375, 0.5, 0.375, 0.75, 0.125, 0.75, 0.625, 0.5, 0.875, 0.5, 0.875, 0.75, 0.625, 0.75])
me_cube.update()
me_base_001 = bpy.data.meshes.new('Base.001')
me_base_001.from_pydata([(-0.1389, -0.1389, -0.1389), (-0.1389, -0.1389, 0.1389), (-0.1389, 0.1389, 0.1389), (-0.1389, 0.1389, -0.1389), (0.1389, 0.1389, 0.1389), (0.1389, 0.1389, -0.1389), (0.1389, -0.1389, 0.1389), (0.1389, -0.1389, -0.1389)], [], [(0, 1, 2), (0, 2, 3), (3, 2, 4), (3, 4, 5), (5, 4, 6), (5, 6, 7), (7, 6, 1), (7, 1, 0), (3, 5, 7), (3, 7, 0), (4, 2, 1), (4, 1, 6)])
me_base_001.update()
me_base_link_001 = bpy.data.meshes.new('base_link.001')
me_base_link_001.from_pydata([(6.318e-18, -0.2577, -0.09917), (-2.022e-16, -0.05767, 0.0008277), (0.01951, -0.2577, -0.09725), (0.03827, -0.2577, -0.09156), (0.05556, -0.2577, -0.08232), (0.07071, -0.2577, -0.06988), (0.08315, -0.2577, -0.05473), (0.09239, -0.2577, -0.03744), (0.09808, -0.2577, -0.01868), (0.1, -0.2577, 0.0008278), (0.09808, -0.2577, 0.02034), (0.09239, -0.2577, 0.0391), (0.08315, -0.2577, 0.05638), (0.07071, -0.2577, 0.07154), (0.05556, -0.2577, 0.08397), (0.03827, -0.2577, 0.09322), (0.01951, -0.2577, 0.09891), (-3.258e-08, -0.2577, 0.1008), (-0.01951, -0.2577, 0.09891), (-0.03827, -0.2577, 0.09322), (-0.05556, -0.2577, 0.08397), (-0.07071, -0.2577, 0.07154), (-0.08315, -0.2577, 0.05638), (-0.09239, -0.2577, 0.0391), (-0.09808, -0.2577, 0.02034), (-0.1, -0.2577, 0.0008277), (-0.09808, -0.2577, -0.01868), (-0.09239, -0.2577, -0.03744), (-0.08315, -0.2577, -0.05473), (-0.07071, -0.2577, -0.06988), (-0.05556, -0.2577, -0.08232), (-0.03827, -0.2577, -0.09156), (-0.01951, -0.2577, -0.09725)], [], [(0, 1, 2), (2, 1, 3), (3, 1, 4), (4, 1, 5), (5, 1, 6), (6, 1, 7), (7, 1, 8), (8, 1, 9), (9, 1, 10), (10, 1, 11), (11, 1, 12), (12, 1, 13), (13, 1, 14), (14, 1, 15), (15, 1, 16), (16, 1, 17), (17, 1, 18), (18, 1, 19), (19, 1, 20), (20, 1, 21), (21, 1, 22), (22, 1, 23), (23, 1, 24), (24, 1, 25), (25, 1, 26), (26, 1, 27), (27, 1, 28), (28, 1, 29), (29, 1, 30), (30, 1, 31), (31, 1, 32), (32, 1, 0), (32, 0, 2), (2, 3, 4), (4, 5, 6), (6, 7, 8), (8, 9, 10), (10, 11, 12), (12, 13, 14), (14, 15, 16), (16, 17, 18), (18, 19, 20), (20, 21, 22), (22, 23, 24), (24, 25, 26), (26, 27, 28), (28, 29, 30), (30, 31, 32), (32, 2, 4), (4, 6, 8), (8, 10, 12), (12, 14, 16), (16, 18, 20), (20, 22, 24), (24, 26, 28), (28, 30, 32), (32, 4, 8), (8, 12, 16), (16, 20, 24), (24, 28, 32), (32, 8, 16), (16, 24, 32)])
me_base_link_001.materials.append(mat_base_linkmat_001)
me_base_link_001.update()
me_cone_003 = bpy.data.meshes.new('Cone.003')
me_cone_003.from_pydata([(0.0, 0.1, -0.1), (0.01951, 0.09808, -0.1), (0.03827, 0.09239, -0.1), (0.05556, 0.08315, -0.1), (0.07071, 0.07071, -0.1), (0.08315, 0.05556, -0.1), (0.09239, 0.03827, -0.1), (0.09808, 0.01951, -0.1), (0.1, 0.0, -0.1), (0.09808, -0.01951, -0.1), (0.09239, -0.03827, -0.1), (0.08315, -0.05556, -0.1), (0.07071, -0.07071, -0.1), (0.05556, -0.08315, -0.1), (0.03827, -0.09239, -0.1), (0.01951, -0.09808, -0.1), (0.0, -0.1, -0.1), (-0.01951, -0.09808, -0.1), (-0.03827, -0.09239, -0.1), (-0.05556, -0.08315, -0.1), (-0.07071, -0.07071, -0.1), (-0.08315, -0.05556, -0.1), (-0.09239, -0.03827, -0.1), (-0.09808, -0.01951, -0.1), (-0.1, 0.0, -0.1), (-0.09808, 0.01951, -0.1), (-0.09239, 0.03827, -0.1), (-0.08315, 0.05556, -0.1), (-0.07071, 0.07071, -0.1), (-0.05556, 0.08315, -0.1), (-0.03827, 0.09239, -0.1), (-0.01951, 0.09808, -0.1), (0.0, 0.0, 0.1)], [], [(0, 32, 1), (1, 32, 2), (2, 32, 3), (3, 32, 4), (4, 32, 5), (5, 32, 6), (6, 32, 7), (7, 32, 8), (8, 32, 9), (9, 32, 10), (10, 32, 11), (11, 32, 12), (12, 32, 13), (13, 32, 14), (14, 32, 15), (15, 32, 16), (16, 32, 17), (17, 32, 18), (18, 32, 19), (19, 32, 20), (20, 32, 21), (21, 32, 22), (22, 32, 23), (23, 32, 24), (24, 32, 25), (25, 32, 26), (26, 32, 27), (27, 32, 28), (28, 32, 29), (29, 32, 30), (0, 1, 2, 3, 4, 5, 6, 7, 8, 9, 10, 11, 12, 13, 14, 15, 16, 17, 18, 19, 20, 21, 22, 23, 24, 25, 26, 27, 28, 29, 30, 31), (30, 32, 31), (31, 32, 0)])
_uv = me_cone_003.uv_layers.new(name='UVMap')
_uv.uv.foreach_set('vector', [0.25, 0.49, 0.25, 0.25, 0.2968, 0.4854, 0.2968, 0.4854, 0.25, 0.25, 0.3418, 0.4717, 0.3418, 0.4717, 0.25, 0.25, 0.3833, 0.4496, 0.3833, 0.4496, 0.25, 0.25, 0.4197, 0.4197, 0.4197, 0.4197, 0.25, 0.25, 0.4496, 0.3833, 0.4496, 0.3833, 0.25, 0.25, 0.4717, 0.3418, 0.4717, 0.3418, 0.25, 0.25, 0.4854, 0.2968, 0.4854, 0.2968, 0.25, 0.25, 0.49, 0.25, 0.49, 0.25, 0.25, 0.25, 0.4854, 0.2032, 0.4854, 0.2032, 0.25, 0.25, 0.4717, 0.1582, 0.4717, 0.1582, 0.25, 0.25, 0.4496, 0.1167, 0.4496, 0.1167, 0.25, 0.25, 0.4197, 0.08029, 0.4197, 0.08029, 0.25, 0.25, 0.3833, 0.05045, 0.3833, 0.05045, 0.25, 0.25, 0.3418, 0.02827, 0.3418, 0.02827, 0.25, 0.25, 0.2968, 0.01461, 0.2968, 0.01461, 0.25, 0.25, 0.25, 0.01, 0.25, 0.01, 0.25, 0.25, 0.2032, 0.01461, 0.2032, 0.01461, 0.25, 0.25, 0.1582, 0.02827, 0.1582, 0.02827, 0.25, 0.25, 0.1167, 0.05045, 0.1167, 0.05045, 0.25, 0.25, 0.08029, 0.08029, 0.08029, 0.08029, 0.25, 0.25, 0.05045, 0.1167, 0.05045, 0.1167, 0.25, 0.25, 0.02827, 0.1582, 0.02827, 0.1582, 0.25, 0.25, 0.01461, 0.2032, 0.01461, 0.2032, 0.25, 0.25, 0.01, 0.25, 0.01, 0.25, 0.25, 0.25, 0.01461, 0.2968, 0.01461, 0.2968, 0.25, 0.25, 0.02827, 0.3418, 0.02827, 0.3418, 0.25, 0.25, 0.05045, 0.3833, 0.05045, 0.3833, 0.25, 0.25, 0.08029, 0.4197, 0.08029, 0.4197, 0.25, 0.25, 0.1167, 0.4496, 0.1167, 0.4496, 0.25, 0.25, 0.1582, 0.4717, 0.75, 0.49, 0.7968, 0.4854, 0.8418, 0.4717, 0.8833, 0.4496, 0.9197, 0.4197, 0.9496, 0.3833, 0.9717, 0.3418, 0.9854, 0.2968, 0.99, 0.25, 0.9854, 0.2032, 0.9717, 0.1582, 0.9496, 0.1167, 0.9197, 0.08029, 0.8833, 0.05045, 0.8418, 0.02827, 0.7968, 0.01461, 0.75, 0.01, 0.7032, 0.01461, 0.6582, 0.02827, 0.6167, 0.05045, 0.5803, 0.08029, 0.5504, 0.1167, 0.5283, 0.1582, 0.5146, 0.2032, 0.51, 0.25, 0.5146, 0.2968, 0.5283, 0.3418, 0.5504, 0.3833, 0.5803, 0.4197, 0.6167, 0.4496, 0.6582, 0.4717, 0.7032, 0.4854, 0.1582, 0.4717, 0.25, 0.25, 0.2032, 0.4854, 0.2032, 0.4854, 0.25, 0.25, 0.25, 0.49])
me_cone_003.materials.append(mat_collision_shape_material)
me_cone_003.update()
me_stand_001 = bpy.data.meshes.new('Stand.001')
me_stand_001.from_pydata([(-0.04698, -0.04698, -0.04698), (-0.04698, -0.04698, 0.04698), (-0.04698, 0.04698, 0.04698), (-0.04698, 0.04698, -0.04698), (0.04698, 0.04698, 0.04698), (0.04698, 0.04698, -0.04698), (0.04698, -0.04698, 0.04698), (0.04698, -0.04698, -0.04698)], [], [(0, 1, 2), (0, 2, 3), (3, 2, 4), (3, 4, 5), (5, 4, 6), (5, 6, 7), (7, 6, 1), (7, 1, 0), (3, 5, 7), (3, 7, 0), (4, 2, 1), (4, 1, 6)])
me_stand_001.update()
me_wrist_001 = bpy.data.meshes.new('Wrist.001')
me_wrist_001.from_pydata([(3.358e-09, 0.01916, 0.04626), (7.462e-10, 0.009769, 0.04911), (0.001906, 0.009582, 0.04911), (0.003739, 0.0188, 0.04626), (2.985e-09, 0.04626, -0.01916), (0.0, 0.04911, -0.009769), (0.009582, 0.04817, -0.009769), (0.009026, 0.04538, -0.01916), (0.0, 0.02782, 0.04164), (0.005428, 0.02729, 0.04164), (0.0, 0.04164, -0.02782), (0.008123, 0.04084, -0.02782), (4.477e-09, 0.03541, 0.03541), (0.006908, 0.03473, 0.03541), (4.477e-09, 0.03541, -0.03541), (0.006908, 0.03473, -0.03541), (0.0, 0.04164, 0.02782), (0.008123, 0.04084, 0.02782), (1.082e-08, 0.02782, -0.04164), (0.005428, 0.02729, -0.04164), (2.985e-09, 0.04626, 0.01916), (0.009026, 0.04538, 0.01916), (3.358e-09, 0.01916, -0.04626), (0.003739, 0.0188, -0.04626), (0.0, 0.04911, 0.009769), (0.009582, 0.04817, 0.009769), (7.462e-10, 0.009769, -0.04911), (0.001906, 0.009582, -0.04911), (0.0, 0.05008, 0.0), (0.009769, 0.04911, 0.0), (0.0, 0.0, 0.05008), (0.0, 0.0, -0.05008), (0.003739, 0.009026, 0.04911), (0.003739, 0.009026, -0.04911), (0.01916, 0.04626, 0.0), (0.0188, 0.04538, -0.009769), (0.007333, 0.0177, 0.04626), (0.0177, 0.04274, -0.01916), (0.01065, 0.0257, 0.04164), (0.01593, 0.03847, -0.02782), (0.01355, 0.03271, 0.03541), (0.01355, 0.03271, -0.03541), (0.01593, 0.03847, 0.02782), (0.01065, 0.0257, -0.04164), (0.0177, 0.04274, 0.01916), (0.007333, 0.0177, -0.04626), (0.0188, 0.04538, 0.009769), (0.01967, 0.02944, 0.03541), (0.02313, 0.03462, 0.02782), (0.01967, 0.02944, -0.03541), (0.01546, 0.02313, -0.04164), (0.0257, 0.03847, 0.01916), (0.01065, 0.01593, -0.04626), (0.02729, 0.04084, 0.009769), (0.005428, 0.008123, -0.04911), (0.02782, 0.04164, 0.0), (0.005428, 0.008123, 0.04911), (0.02729, 0.04084, -0.009769), (0.01065, 0.01593, 0.04626), (0.0257, 0.03847, -0.01916), (0.01546, 0.02313, 0.04164), (0.02313, 0.03462, -0.02782), (0.03541, 0.03541, 0.0), (0.03473, 0.03473, -0.009769), (0.006908, 0.006908, 0.04911), (0.01355, 0.01355, 0.04626), (0.03271, 0.03271, -0.01916), (0.01967, 0.01967, 0.04164), (0.02944, 0.02944, -0.02782), (0.02504, 0.02504, 0.03541), (0.02504, 0.02504, -0.03541), (0.02944, 0.02944, 0.02782), (0.01967, 0.01967, -0.04164), (0.03271, 0.03271, 0.01916), (0.01355, 0.01355, -0.04626), (0.03473, 0.03473, 0.009769), (0.006908, 0.006908, -0.04911), (0.02944, 0.01967, -0.03541), (0.02313, 0.01546, -0.04164), (0.03462, 0.02313, 0.02782), (0.03847, 0.0257, 0.01916), (0.01593, 0.01065, -0.04626), (0.04084, 0.02729, 0.009769), (0.008123, 0.005428, -0.04911), (0.04164, 0.02782, 0.0), (0.008123, 0.005428, 0.04911), (0.04084, 0.02729, -0.009769), (0.01593, 0.01065, 0.04626), (0.03847, 0.0257, -0.01916), (0.02313, 0.01546, 0.04164), (0.03462, 0.02313, -0.02782), (0.02944, 0.01967, 0.03541), (0.009026, 0.003739, 0.04911), (0.0177, 0.007333, 0.04626), (0.04538, 0.0188, -0.009769), (0.04274, 0.0177, -0.01916), (0.0257, 0.01065, 0.04164), (0.03847, 0.01593, -0.02782), (0.03271, 0.01355, 0.03541), (0.03271, 0.01355, -0.03541), (0.03847, 0.01593, 0.02782), (0.0257, 0.01065, -0.04164), (0.04274, 0.0177, 0.01916), (0.0177, 0.007333, -0.04626), (0.04538, 0.0188, 0.009769), (0.009026, 0.003739, -0.04911), (0.04626, 0.01916, 0.0), (0.04084, 0.008123, 0.02782), (0.04538, 0.009026, 0.01916), (0.02729, 0.005428, -0.04164), (0.0188, 0.003739, -0.04626), (0.04817, 0.009582, 0.009769), (0.009582, 0.001906, -0.04911), (0.04911, 0.009769, 0.0), (0.009582, 0.001906, 0.04911), (0.04817, 0.009582, -0.009769), (0.0188, 0.003739, 0.04626), (0.04538, 0.009026, -0.01916), (0.02729, 0.005428, 0.04164), (0.04084, 0.008123, -0.02782), (0.03473, 0.006908, 0.03541), (0.03473, 0.006908, -0.03541), (0.04911, -4.477e-09, -0.009769), (0.04626, 2.239e-09, -0.01916), (0.01916, -1.119e-09, 0.04626), (0.02782, -2.612e-09, 0.04164), (0.04164, -4.477e-09, -0.02782), (0.03541, 7.462e-10, 0.03541), (0.03541, 7.462e-10, -0.03541), (0.04164, -4.477e-09, 0.02782), (0.02782, -2.612e-09, -0.04164), (0.04626, 2.239e-09, 0.01916), (0.01916, -1.119e-09, -0.04626), (0.04911, -4.477e-09, 0.009769), (0.009769, -5.596e-10, -0.04911), (0.05008, -8.208e-09, 0.0), (0.009769, -5.596e-10, 0.04911), (0.02729, -0.005428, -0.04164), (0.0188, -0.003739, -0.04626), (0.04538, -0.009026, 0.01916), (0.04817, -0.009582, 0.009769), (0.009582, -0.001906, -0.04911), (0.04911, -0.009769, 0.0), (0.009582, -0.001906, 0.04911), (0.04817, -0.009582, -0.009769), (0.0188, -0.003739, 0.04626), (0.04538, -0.009026, -0.01916), (0.02729, -0.005428, 0.04164), (0.04084, -0.008123, -0.02782), (0.03473, -0.006908, 0.03541), (0.03473, -0.006908, -0.03541), (0.04084, -0.008123, 0.02782), (0.04274, -0.0177, -0.01916), (0.03847, -0.01593, -0.02782), (0.0257, -0.01065, 0.04164), (0.03271, -0.01355, 0.03541), (0.03271, -0.01355, -0.03541), (0.03847, -0.01593, 0.02782), (0.0257, -0.01065, -0.04164), (0.04274, -0.0177, 0.01916), (0.0177, -0.007333, -0.04626), (0.04538, -0.0188, 0.009769), (0.009026, -0.003739, -0.04911), (0.04626, -0.01916, 0.0), (0.009026, -0.003739, 0.04911), (0.04538, -0.0188, -0.009769), (0.0177, -0.007333, 0.04626), (0.01593, -0.01065, -0.04626), (0.008123, -0.005428, -0.04911), (0.04084, -0.02729, 0.009769), (0.04164, -0.02782, 0.0), (0.008123, -0.005428, 0.04911), (0.04084, -0.02729, -0.009769), (0.01593, -0.01065, 0.04626), (0.03847, -0.0257, -0.01916), (0.02313, -0.01546, 0.04164), (0.03462, -0.02313, -0.02782), (0.02944, -0.01967, 0.03541), (0.02944, -0.01967, -0.03541), (0.03462, -0.02313, 0.02782), (0.02313, -0.01546, -0.04164), (0.03847, -0.0257, 0.01916), (0.01967, -0.01967, 0.04164), (0.02504, -0.02504, 0.03541), (0.02944, -0.02944, -0.02782), (0.02504, -0.02504, -0.03541), (0.02944, -0.02944, 0.02782), (0.01967, -0.01967, -0.04164), (0.03271, -0.03271, 0.01916), (0.01355, -0.01355, -0.04626), (0.03473, -0.03473, 0.009769), (0.006908, -0.006908, -0.04911), (0.03541, -0.03541, 0.0), (0.006908, -0.006908, 0.04911), (0.03473, -0.03473, -0.009769), (0.01355, -0.01355, 0.04626), (0.03271, -0.03271, -0.01916), (0.02729, -0.04084, 0.009769), (0.02782, -0.04164, 0.0), (0.005428, -0.008123, 0.04911), (0.005428, -0.008123, -0.04911), (0.02729, -0.04084, -0.009769), (0.01065, -0.01593, 0.04626), (0.0257, -0.03847, -0.01916), (0.01546, -0.02313, 0.04164), (0.02313, -0.03462, -0.02782), (0.01967, -0.02944, 0.03541), (0.01967, -0.02944, -0.03541), (0.02313, -0.03462, 0.02782), (0.01546, -0.02313, -0.04164), (0.0257, -0.03847, 0.01916), (0.01065, -0.01593, -0.04626), (0.01593, -0.03847, -0.02782), (0.01355, -0.03271, -0.03541), (0.01355, -0.03271, 0.03541), (0.01593, -0.03847, 0.02782), (0.01065, -0.0257, -0.04164), (0.0177, -0.04274, 0.01916), (0.007333, -0.0177, -0.04626), (0.0188, -0.04538, 0.009769), (0.003739, -0.009026, -0.04911), (0.01916, -0.04626, 0.0), (0.003739, -0.009026, 0.04911), (0.0188, -0.04538, -0.009769), (0.007333, -0.0177, 0.04626), (0.0177, -0.04274, -0.01916), (0.01065, -0.0257, 0.04164), (0.001906, -0.009582, 0.04911), (0.001906, -0.009582, -0.04911), (0.009769, -0.04911, 0.0), (0.009582, -0.04817, -0.009769), (0.003739, -0.0188, 0.04626), (0.009026, -0.04538, -0.01916), (0.005428, -0.02729, 0.04164), (0.008123, -0.04084, -0.02782), (0.006908, -0.03473, 0.03541), (0.006908, -0.03473, -0.03541), (0.008123, -0.04084, 0.02782), (0.005428, -0.02729, -0.04164), (0.009026, -0.04538, 0.01916), (0.003739, -0.0188, -0.04626), (0.009582, -0.04817, 0.009769), (-7.462e-10, -0.03541, 0.03541), (-5.223e-09, -0.04164, 0.02782), (-7.462e-10, -0.03541, -0.03541), (-4.85e-09, -0.02782, -0.04164), (1.492e-09, -0.04626, 0.01916), (-2.612e-09, -0.01916, -0.04626), (-6.716e-09, -0.04911, 0.009769), (-3.731e-10, -0.009769, -0.04911), (-1.642e-08, -0.05008, 0.0), (-3.731e-10, -0.009769, 0.04911), (-6.716e-09, -0.04911, -0.009769), (-2.612e-09, -0.01916, 0.04626), (1.492e-09, -0.04626, -0.01916), (-4.85e-09, -0.02782, 0.04164), (-5.223e-09, -0.04164, -0.02782), (-0.009769, -0.04911, 0.0), (-0.009582, -0.04817, -0.009769), (-0.001906, -0.009582, 0.04911), (-0.003739, -0.0188, 0.04626), (-0.009026, -0.04538, -0.01916), (-0.005428, -0.02729, 0.04164), (-0.008123, -0.04084, -0.02782), (-0.006908, -0.03473, 0.03541), (-0.006908, -0.03473, -0.03541), (-0.008123, -0.04084, 0.02782), (-0.005428, -0.02729, -0.04164), (-0.009026, -0.04538, 0.01916), (-0.003739, -0.0188, -0.04626), (-0.009582, -0.04817, 0.009769), (-0.001906, -0.009582, -0.04911), (-0.01355, -0.03271, -0.03541), (-0.01065, -0.0257, -0.04164), (-0.01593, -0.03847, 0.02782), (-0.0177, -0.04274, 0.01916), (-0.007333, -0.0177, -0.04626), (-0.0188, -0.04538, 0.009769), (-0.003739, -0.009026, -0.04911), (-0.01916, -0.04626, 0.0), (-0.003739, -0.009026, 0.04911), (-0.0188, -0.04538, -0.009769), (-0.007333, -0.0177, 0.04626), (-0.0177, -0.04274, -0.01916), (-0.01065, -0.0257, 0.04164), (-0.01593, -0.03847, -0.02782), (-0.01355, -0.03271, 0.03541), (-0.02729, -0.04084, -0.009769), (-0.0257, -0.03847, -0.01916), (-0.01065, -0.01593, 0.04626), (-0.01546, -0.02313, 0.04164), (-0.02313, -0.03462, -0.02782), (-0.01967, -0.02944, 0.03541), (-0.01967, -0.02944, -0.03541), (-0.02313, -0.03462, 0.02782), (-0.01546, -0.02313, -0.04164), (-0.0257, -0.03847, 0.01916), (-0.01065, -0.01593, -0.04626), (-0.02729, -0.04084, 0.009769), (-0.005428, -0.008123, -0.04911), (-0.02782, -0.04164, 0.0), (-0.005428, -0.008123, 0.04911), (-0.01967, -0.01967, -0.04164), (-0.01355, -0.01355, -0.04626), (-0.03271, -0.03271, 0.01916), (-0.03473, -0.03473, 0.009769), (-0.006908, -0.006908, -0.04911), (-0.03541, -0.03541, 0.0), (-0.006908, -0.006908, 0.04911), (-0.03473, -0.03473, -0.009769), (-0.01355, -0.01355, 0.04626), (-0.03271, -0.03271, -0.01916), (-0.01967, -0.01967, 0.04164), (-0.02944, -0.02944, -0.02782), (-0.02504, -0.02504, 0.03541), (-0.02504, -0.02504, -0.03541), (-0.02944, -0.02944, 0.02782), (-0.01593, -0.01065, 0.04626), (-0.02313, -0.01546, 0.04164), (-0.03847, -0.0257, -0.01916), (-0.03462, -0.02313, -0.02782), (-0.02944, -0.01967, 0.03541), (-0.02944, -0.01967, -0.03541), (-0.03462, -0.02313, 0.02782), (-0.02313, -0.01546, -0.04164), (-0.03847, -0.0257, 0.01916), (-0.01593, -0.01065, -0.04626), (-0.04084, -0.02729, 0.009769), (-0.008123, -0.005428, -0.04911), (-0.04164, -0.02782, 0.0), (-0.008123, -0.005428, 0.04911), (-0.04084, -0.02729, -0.009769), (-0.04274, -0.0177, 0.01916), (-0.04538, -0.0188, 0.009769), (-0.0177, -0.007333, -0.04626), (-0.009026, -0.003739, -0.04911), (-0.04626, -0.01916, 0.0), (-0.009026, -0.003739, 0.04911), (-0.04538, -0.0188, -0.009769), (-0.0177, -0.007333, 0.04626), (-0.04274, -0.0177, -0.01916), (-0.0257, -0.01065, 0.04164), (-0.03847, -0.01593, -0.02782), (-0.03271, -0.01355, 0.03541), (-0.03271, -0.01355, -0.03541), (-0.03847, -0.01593, 0.02782), (-0.0257, -0.01065, -0.04164), (-0.04538, -0.009026, -0.01916), (-0.04084, -0.008123, -0.02782), (-0.02729, -0.005428, 0.04164), (-0.03473, -0.006908, 0.03541), (-0.03473, -0.006908, -0.03541), (-0.04084, -0.008123, 0.02782), (-0.02729, -0.005428, -0.04164), (-0.04538, -0.009026, 0.01916), (-0.0188, -0.003739, -0.04626), (-0.04817, -0.009582, 0.009769), (-0.009582, -0.001906, -0.04911), (-0.04911, -0.009769, 0.0), (-0.009582, -0.001906, 0.04911), (-0.04817, -0.009582, -0.009769), (-0.0188, -0.003739, 0.04626), (-0.01916, 2.612e-09, -0.04626), (-0.009769, 9.327e-10, -0.04911), (-0.04911, 1.343e-08, 0.009769), (-0.05008, 2.239e-08, 0.0), (-0.009769, 9.327e-10, 0.04911), (-0.04911, 1.343e-08, -0.009769), (-0.01916, 2.612e-09, 0.04626), (-0.04626, 7.462e-10, -0.01916), (-0.02782, 7.462e-09, 0.04164), (-0.04164, 8.208e-09, -0.02782), (-0.03541, 1.492e-09, 0.03541), (-0.03541, 1.492e-09, -0.03541), (-0.04164, 8.208e-09, 0.02782), (-0.02782, 7.462e-09, -0.04164), (-0.04626, 7.462e-10, 0.01916), (-0.02729, 0.005428, 0.04164), (-0.03473, 0.006908, 0.03541), (-0.04084, 0.008123, -0.02782), (-0.03473, 0.006908, -0.03541), (-0.04084, 0.008123, 0.02782), (-0.02729, 0.005428, -0.04164), (-0.04538, 0.009026, 0.01916), (-0.0188, 0.003739, -0.04626), (-0.04817, 0.009582, 0.009769), (-0.009582, 0.001906, -0.04911), (-0.04911, 0.009769, 0.0), (-0.009582, 0.001906, 0.04911), (-0.04817, 0.009582, -0.009769), (-0.0188, 0.003739, 0.04626), (-0.04538, 0.009026, -0.01916), (-0.04538, 0.0188, 0.009769), (-0.04626, 0.01916, 0.0), (-0.009026, 0.003739, 0.04911), (-0.009026, 0.003739, -0.04911), (-0.04538, 0.0188, -0.009769), (-0.0177, 0.007333, 0.04626), (-0.04274, 0.0177, -0.01916), (-0.0257, 0.01065, 0.04164), (-0.03847, 0.01593, -0.02782), (-0.03271, 0.01355, 0.03541), (-0.03271, 0.01355, -0.03541), (-0.03847, 0.01593, 0.02782), (-0.0257, 0.01065, -0.04164), (-0.04274, 0.0177, 0.01916), (-0.0177, 0.007333, -0.04626), (-0.03462, 0.02313, -0.02782), (-0.02944, 0.01967, -0.03541), (-0.02944, 0.01967, 0.03541), (-0.03462, 0.02313, 0.02782), (-0.02313, 0.01546, -0.04164), (-0.03847, 0.0257, 0.01916), (-0.01593, 0.01065, -0.04626), (-0.04084, 0.02729, 0.009769), (-0.008123, 0.005428, -0.04911), (-0.04164, 0.02782, 0.0), (-0.008123, 0.005428, 0.04911), (-0.04084, 0.02729, -0.009769), (-0.01593, 0.01065, 0.04626), (-0.03847, 0.0257, -0.01916), (-0.02313, 0.01546, 0.04164), (-0.006908, 0.006908, -0.04911), (-0.03541, 0.03541, 0.0), (-0.03473, 0.03473, -0.009769), (-0.006908, 0.006908, 0.04911), (-0.01355, 0.01355, 0.04626), (-0.03271, 0.03271, -0.01916), (-0.01967, 0.01967, 0.04164), (-0.02944, 0.02944, -0.02782), (-0.02504, 0.02504, 0.03541), (-0.02504, 0.02504, -0.03541), (-0.02944, 0.02944, 0.02782), (-0.01967, 0.01967, -0.04164), (-0.03271, 0.03271, 0.01916), (-0.01355, 0.01355, -0.04626), (-0.03473, 0.03473, 0.009769), (-0.01967, 0.02944, -0.03541), (-0.01546, 0.02313, -0.04164), (-0.02313, 0.03462, 0.02782), (-0.0257, 0.03847, 0.01916), (-0.01065, 0.01593, -0.04626), (-0.02729, 0.04084, 0.009769), (-0.005428, 0.008123, -0.04911), (-0.02782, 0.04164, 0.0), (-0.005428, 0.008123, 0.04911), (-0.02729, 0.04084, -0.009769), (-0.01065, 0.01593, 0.04626), (-0.0257, 0.03847, -0.01916), (-0.01546, 0.02313, 0.04164), (-0.02313, 0.03462, -0.02782), (-0.01967, 0.02944, 0.03541), (-0.003739, 0.009026, 0.04911), (-0.007333, 0.0177, 0.04626), (-0.0188, 0.04538, -0.009769), (-0.0177, 0.04274, -0.01916), (-0.01065, 0.0257, 0.04164), (-0.01593, 0.03847, -0.02782), (-0.01355, 0.03271, 0.03541), (-0.01355, 0.03271, -0.03541), (-0.01593, 0.03847, 0.02782), (-0.01065, 0.0257, -0.04164), (-0.0177, 0.04274, 0.01916), (-0.007333, 0.0177, -0.04626), (-0.0188, 0.04538, 0.009769), (-0.003739, 0.009026, -0.04911), (-0.01916, 0.04626, 0.0), (-0.008123, 0.04084, 0.02782), (-0.009026, 0.04538, 0.01916), (-0.005428, 0.02729, -0.04164), (-0.003739, 0.0188, -0.04626), (-0.009582, 0.04817, 0.009769), (-0.001906, 0.009582, -0.04911), (-0.009769, 0.04911, 0.0), (-0.001906, 0.009582, 0.04911), (-0.009582, 0.04817, -0.009769), (-0.003739, 0.0188, 0.04626), (-0.009026, 0.04538, -0.01916), (-0.005428, 0.02729, 0.04164), (-0.008123, 0.04084, -0.02782), (-0.006908, 0.03473, 0.03541), (-0.006908, 0.03473, -0.03541)], [], [(0, 1, 2), (0, 2, 3), (4, 5, 6), (4, 6, 7), (8, 0, 3), (8, 3, 9), (10, 4, 7), (10, 7, 11), (12, 8, 9), (12, 9, 13), (14, 10, 11), (14, 11, 15), (16, 12, 13), (16, 13, 17), (18, 14, 15), (18, 15, 19), (20, 16, 17), (20, 17, 21), (22, 18, 19), (22, 19, 23), (24, 20, 21), (24, 21, 25), (26, 22, 23), (26, 23, 27), (28, 24, 25), (28, 25, 29), (1, 30, 2), (31, 26, 27), (5, 28, 29), (5, 29, 6), (2, 30, 32), (31, 27, 33), (6, 29, 34), (6, 34, 35), (3, 2, 32), (3, 32, 36), (7, 6, 35), (7, 35, 37), (9, 3, 36), (9, 36, 38), (11, 7, 37), (11, 37, 39), (13, 9, 38), (13, 38, 40), (15, 11, 39), (15, 39, 41), (17, 13, 40), (17, 40, 42), (19, 15, 41), (19, 41, 43), (21, 17, 42), (21, 42, 44), (23, 19, 43), (23, 43, 45), (25, 21, 44), (25, 44, 46), (27, 23, 45), (27, 45, 33), (29, 25, 46), (29, 46, 34), (42, 40, 47), (42, 47, 48), (43, 41, 49), (43, 49, 50), (44, 42, 48), (44, 48, 51), (45, 43, 50), (45, 50, 52), (46, 44, 51), (46, 51, 53), (33, 45, 52), (33, 52, 54), (34, 46, 53), (34, 53, 55), (32, 30, 56), (31, 33, 54), (35, 34, 55), (35, 55, 57), (36, 32, 56), (36, 56, 58), (37, 35, 57), (37, 57, 59), (38, 36, 58), (38, 58, 60), (39, 37, 59), (39, 59, 61), (40, 38, 60), (40, 60, 47), (41, 39, 61), (41, 61, 49), (57, 55, 62), (57, 62, 63), (58, 56, 64), (58, 64, 65), (59, 57, 63), (59, 63, 66), (60, 58, 65), (60, 65, 67), (61, 59, 66), (61, 66, 68), (47, 60, 67), (47, 67, 69), (49, 61, 68), (49, 68, 70), (48, 47, 69), (48, 69, 71), (50, 49, 70), (50, 70, 72), (51, 48, 71), (51, 71, 73), (52, 50, 72), (52, 72, 74), (53, 51, 73), (53, 73, 75), (54, 52, 74), (54, 74, 76), (55, 53, 75), (55, 75, 62), (56, 30, 64), (31, 54, 76), (72, 70, 77), (72, 77, 78), (73, 71, 79), (73, 79, 80), (74, 72, 78), (74, 78, 81), (75, 73, 80), (75, 80, 82), (76, 74, 81), (76, 81, 83), (62, 75, 82), (62, 82, 84), (64, 30, 85), (31, 76, 83), (63, 62, 84), (63, 84, 86), (65, 64, 85), (65, 85, 87), (66, 63, 86), (66, 86, 88), (67, 65, 87), (67, 87, 89), (68, 66, 88), (68, 88, 90), (69, 67, 89), (69, 89, 91), (70, 68, 90), (70, 90, 77), (71, 69, 91), (71, 91, 79), (87, 85, 92), (87, 92, 93), (88, 86, 94), (88, 94, 95), (89, 87, 93), (89, 93, 96), (90, 88, 95), (90, 95, 97), (91, 89, 96), (91, 96, 98), (77, 90, 97), (77, 97, 99), (79, 91, 98), (79, 98, 100), (78, 77, 99), (78, 99, 101), (80, 79, 100), (80, 100, 102), (81, 78, 101), (81, 101, 103), (82, 80, 102), (82, 102, 104), (83, 81, 103), (83, 103, 105), (84, 82, 104), (84, 104, 106), (85, 30, 92), (31, 83, 105), (86, 84, 106), (86, 106, 94), (102, 100, 107), (102, 107, 108), (103, 101, 109), (103, 109, 110), (104, 102, 108), (104, 108, 111), (105, 103, 110), (105, 110, 112), (106, 104, 111), (106, 111, 113), (92, 30, 114), (31, 105, 112), (94, 106, 113), (94, 113, 115), (93, 92, 114), (93, 114, 116), (95, 94, 115), (95, 115, 117), (96, 93, 116), (96, 116, 118), (97, 95, 117), (97, 117, 119), (98, 96, 118), (98, 118, 120), (99, 97, 119), (99, 119, 121), (100, 98, 120), (100, 120, 107), (101, 99, 121), (101, 121, 109), (117, 115, 122), (117, 122, 123), (118, 116, 124), (118, 124, 125), (119, 117, 123), (119, 123, 126), (120, 118, 125), (120, 125, 127), (121, 119, 126), (121, 126, 128), (107, 120, 127), (107, 127, 129), (109, 121, 128), (109, 128, 130), (108, 107, 129), (108, 129, 131), (110, 109, 130), (110, 130, 132), (111, 108, 131), (111, 131, 133), (112, 110, 132), (112, 132, 134), (113, 111, 133), (113, 133, 135), (114, 30, 136), (31, 112, 134), (115, 113, 135), (115, 135, 122), (116, 114, 136), (116, 136, 124), (132, 130, 137), (132, 137, 138), (133, 131, 139), (133, 139, 140), (134, 132, 138), (134, 138, 141), (135, 133, 140), (135, 140, 142), (136, 30, 143), (31, 134, 141), (122, 135, 142), (122, 142, 144), (124, 136, 143), (124, 143, 145), (123, 122, 144), (123, 144, 146), (125, 124, 145), (125, 145, 147), (126, 123, 146), (126, 146, 148), (127, 125, 147), (127, 147, 149), (128, 126, 148), (128, 148, 150), (129, 127, 149), (129, 149, 151), (130, 128, 150), (130, 150, 137), (131, 129, 151), (131, 151, 139), (148, 146, 152), (148, 152, 153), (149, 147, 154), (149, 154, 155), (150, 148, 153), (150, 153, 156), (151, 149, 155), (151, 155, 157), (137, 150, 156), (137, 156, 158), (139, 151, 157), (139, 157, 159), (138, 137, 158), (138, 158, 160), (140, 139, 159), (140, 159, 161), (141, 138, 160), (141, 160, 162), (142, 140, 161), (142, 161, 163), (143, 30, 164), (31, 141, 162), (144, 142, 163), (144, 163, 165), (145, 143, 164), (145, 164, 166), (146, 144, 165), (146, 165, 152), (147, 145, 166), (147, 166, 154), (162, 160, 167), (162, 167, 168), (163, 161, 169), (163, 169, 170), (164, 30, 171), (31, 162, 168), (165, 163, 170), (165, 170, 172), (166, 164, 171), (166, 171, 173), (152, 165, 172), (152, 172, 174), (154, 166, 173), (154, 173, 175), (153, 152, 174), (153, 174, 176), (155, 154, 175), (155, 175, 177), (156, 153, 176), (156, 176, 178), (157, 155, 177), (157, 177, 179), (158, 156, 178), (158, 178, 180), (159, 157, 179), (159, 179, 181), (160, 158, 180), (160, 180, 167), (161, 159, 181), (161, 181, 169), (177, 175, 182), (177, 182, 183), (178, 176, 184), (178, 184, 185), (179, 177, 183), (179, 183, 186), (180, 178, 185), (180, 185, 187), (181, 179, 186), (181, 186, 188), (167, 180, 187), (167, 187, 189), (169, 181, 188), (169, 188, 190), (168, 167, 189), (168, 189, 191), (170, 169, 190), (170, 190, 192), (171, 30, 193), (31, 168, 191), (172, 170, 192), (172, 192, 194), (173, 171, 193), (173, 193, 195), (174, 172, 194), (174, 194, 196), (175, 173, 195), (175, 195, 182), (176, 174, 196), (176, 196, 184), (192, 190, 197), (192, 197, 198), (193, 30, 199), (31, 191, 200), (194, 192, 198), (194, 198, 201), (195, 193, 199), (195, 199, 202), (196, 194, 201), (196, 201, 203), (182, 195, 202), (182, 202, 204), (184, 196, 203), (184, 203, 205), (183, 182, 204), (183, 204, 206), (185, 184, 205), (185, 205, 207), (186, 183, 206), (186, 206, 208), (187, 185, 207), (187, 207, 209), (188, 186, 208), (188, 208, 210), (189, 187, 209), (189, 209, 211), (190, 188, 210), (190, 210, 197), (191, 189, 211), (191, 211, 200), (207, 205, 212), (207, 212, 213), (208, 206, 214), (208, 214, 215), (209, 207, 213), (209, 213, 216), (210, 208, 215), (210, 215, 217), (211, 209, 216), (211, 216, 218), (197, 210, 217), (197, 217, 219), (200, 211, 218), (200, 218, 220), (198, 197, 219), (198, 219, 221), (199, 30, 222), (31, 200, 220), (201, 198, 221), (201, 221, 223), (202, 199, 222), (202, 222, 224), (203, 201, 223), (203, 223, 225), (204, 202, 224), (204, 224, 226), (205, 203, 225), (205, 225, 212), (206, 204, 226), (206, 226, 214), (222, 30, 227), (31, 220, 228), (223, 221, 229), (223, 229, 230), (224, 222, 227), (224, 227, 231), (225, 223, 230), (225, 230, 232), (226, 224, 231), (226, 231, 233), (212, 225, 232), (212, 232, 234), (214, 226, 233), (214, 233, 235), (213, 212, 234), (213, 234, 236), (215, 214, 235), (215, 235, 237), (216, 213, 236), (216, 236, 238), (217, 215, 237), (217, 237, 239), (218, 216, 238), (218, 238, 240), (219, 217, 239), (219, 239, 241), (220, 218, 240), (220, 240, 228), (221, 219, 241), (221, 241, 229), (237, 235, 242), (237, 242, 243), (238, 236, 244), (238, 244, 245), (239, 237, 243), (239, 243, 246), (240, 238, 245), (240, 245, 247), (241, 239, 246), (241, 246, 248), (228, 240, 247), (228, 247, 249), (229, 241, 248), (229, 248, 250), (227, 30, 251), (31, 228, 249), (230, 229, 250), (230, 250, 252), (231, 227, 251), (231, 251, 253), (232, 230, 252), (232, 252, 254), (233, 231, 253), (233, 253, 255), (234, 232, 254), (234, 254, 256), (235, 233, 255), (235, 255, 242), (236, 234, 256), (236, 256, 244), (252, 250, 257), (252, 257, 258), (253, 251, 259), (253, 259, 260), (254, 252, 258), (254, 258, 261), (255, 253, 260), (255, 260, 262), (256, 254, 261), (256, 261, 263), (242, 255, 262), (242, 262, 264), (244, 256, 263), (244, 263, 265), (243, 242, 264), (243, 264, 266), (245, 244, 265), (245, 265, 267), (246, 243, 266), (246, 266, 268), (247, 245, 267), (247, 267, 269), (248, 246, 268), (248, 268, 270), (249, 247, 269), (249, 269, 271), (250, 248, 270), (250, 270, 257), (251, 30, 259), (31, 249, 271), (267, 265, 272), (267, 272, 273), (268, 266, 274), (268, 274, 275), (269, 267, 273), (269, 273, 276), (270, 268, 275), (270, 275, 277), (271, 269, 276), (271, 276, 278), (257, 270, 277), (257, 277, 279), (259, 30, 280), (31, 271, 278), (258, 257, 279), (258, 279, 281), (260, 259, 280), (260, 280, 282), (261, 258, 281), (261, 281, 283), (262, 260, 282), (262, 282, 284), (263, 261, 283), (263, 283, 285), (264, 262, 284), (264, 284, 286), (265, 263, 285), (265, 285, 272), (266, 264, 286), (266, 286, 274), (283, 281, 287), (283, 287, 288), (284, 282, 289), (284, 289, 290), (285, 283, 288), (285, 288, 291), (286, 284, 290), (286, 290, 292), (272, 285, 291), (272, 291, 293), (274, 286, 292), (274, 292, 294), (273, 272, 293), (273, 293, 295), (275, 274, 294), (275, 294, 296), (276, 273, 295), (276, 295, 297), (277, 275, 296), (277, 296, 298), (278, 276, 297), (278, 297, 299), (279, 277, 298), (279, 298, 300), (280, 30, 301), (31, 278, 299), (281, 279, 300), (281, 300, 287), (282, 280, 301), (282, 301, 289), (297, 295, 302), (297, 302, 303), (298, 296, 304), (298, 304, 305), (299, 297, 303), (299, 303, 306), (300, 298, 305), (300, 305, 307), (301, 30, 308), (31, 299, 306), (287, 300, 307), (287, 307, 309), (289, 301, 308), (289, 308, 310), (288, 287, 309), (288, 309, 311), (290, 289, 310), (290, 310, 312), (291, 288, 311), (291, 311, 313), (292, 290, 312), (292, 312, 314), (293, 291, 313), (293, 313, 315), (294, 292, 314), (294, 314, 316), (295, 293, 315), (295, 315, 302), (296, 294, 316), (296, 316, 304), (312, 310, 317), (312, 317, 318), (313, 311, 319), (313, 319, 320), (314, 312, 318), (314, 318, 321), (315, 313, 320), (315, 320, 322), (316, 314, 321), (316, 321, 323), (302, 315, 322), (302, 322, 324), (304, 316, 323), (304, 323, 325), (303, 302, 324), (303, 324, 326), (305, 304, 325), (305, 325, 327), (306, 303, 326), (306, 326, 328), (307, 305, 327), (307, 327, 329), (308, 30, 330), (31, 306, 328), (309, 307, 329), (309, 329, 331), (310, 308, 330), (310, 330, 317), (311, 309, 331), (311, 331, 319), (327, 325, 332), (327, 332, 333), (328, 326, 334), (328, 334, 335), (329, 327, 333), (329, 333, 336), (330, 30, 337), (31, 328, 335), (331, 329, 336), (331, 336, 338), (317, 330, 337), (317, 337, 339), (319, 331, 338), (319, 338, 340), (318, 317, 339), (318, 339, 341), (320, 319, 340), (320, 340, 342), (321, 318, 341), (321, 341, 343), (322, 320, 342), (322, 342, 344), (323, 321, 343), (323, 343, 345), (324, 322, 344), (324, 344, 346), (325, 323, 345), (325, 345, 332), (326, 324, 346), (326, 346, 334), (342, 340, 347), (342, 347, 348), (343, 341, 349), (343, 349, 350), (344, 342, 348), (344, 348, 351), (345, 343, 350), (345, 350, 352), (346, 344, 351), (346, 351, 353), (332, 345, 352), (332, 352, 354), (334, 346, 353), (334, 353, 355), (333, 332, 354), (333, 354, 356), (335, 334, 355), (335, 355, 357), (336, 333, 356), (336, 356, 358), (337, 30, 359), (31, 335, 357), (338, 336, 358), (338, 358, 360), (339, 337, 359), (339, 359, 361), (340, 338, 360), (340, 360, 347), (341, 339, 361), (341, 361, 349), (357, 355, 362), (357, 362, 363), (358, 356, 364), (358, 364, 365), (359, 30, 366), (31, 357, 363), (360, 358, 365), (360, 365, 367), (361, 359, 366), (361, 366, 368), (347, 360, 367), (347, 367, 369), (349, 361, 368), (349, 368, 370), (348, 347, 369), (348, 369, 371), (350, 349, 370), (350, 370, 372), (351, 348, 371), (351, 371, 373), (352, 350, 372), (352, 372, 374), (353, 351, 373), (353, 373, 375), (354, 352, 374), (354, 374, 376), (355, 353, 375), (355, 375, 362), (356, 354, 376), (356, 376, 364), (372, 370, 377), (372, 377, 378), (373, 371, 379), (373, 379, 380), (374, 372, 378), (374, 378, 381), (375, 373, 380), (375, 380, 382), (376, 374, 381), (376, 381, 383), (362, 375, 382), (362, 382, 384), (364, 376, 383), (364, 383, 385), (363, 362, 384), (363, 384, 386), (365, 364, 385), (365, 385, 387), (366, 30, 388), (31, 363, 386), (367, 365, 387), (367, 387, 389), (368, 366, 388), (368, 388, 390), (369, 367, 389), (369, 389, 391), (370, 368, 390), (370, 390, 377), (371, 369, 391), (371, 391, 379), (387, 385, 392), (387, 392, 393), (388, 30, 394), (31, 386, 395), (389, 387, 393), (389, 393, 396), (390, 388, 394), (390, 394, 397), (391, 389, 396), (391, 396, 398), (377, 390, 397), (377, 397, 399), (379, 391, 398), (379, 398, 400), (378, 377, 399), (378, 399, 401), (380, 379, 400), (380, 400, 402), (381, 378, 401), (381, 401, 403), (382, 380, 402), (382, 402, 404), (383, 381, 403), (383, 403, 405), (384, 382, 404), (384, 404, 406), (385, 383, 405), (385, 405, 392), (386, 384, 406), (386, 406, 395), (402, 400, 407), (402, 407, 408), (403, 401, 409), (403, 409, 410), (404, 402, 408), (404, 408, 411), (405, 403, 410), (405, 410, 412), (406, 404, 411), (406, 411, 413), (392, 405, 412), (392, 412, 414), (395, 406, 413), (395, 413, 415), (393, 392, 414), (393, 414, 416), (394, 30, 417), (31, 395, 415), (396, 393, 416), (396, 416, 418), (397, 394, 417), (397, 417, 419), (398, 396, 418), (398, 418, 420), (399, 397, 419), (399, 419, 421), (400, 398, 420), (400, 420, 407), (401, 399, 421), (401, 421, 409), (31, 415, 422), (418, 416, 423), (418, 423, 424), (419, 417, 425), (419, 425, 426), (420, 418, 424), (420, 424, 427), (421, 419, 426), (421, 426, 428), (407, 420, 427), (407, 427, 429), (409, 421, 428), (409, 428, 430), (408, 407, 429), (408, 429, 431), (410, 409, 430), (410, 430, 432), (411, 408, 431), (411, 431, 433), (412, 410, 432), (412, 432, 434), (413, 411, 433), (413, 433, 435), (414, 412, 434), (414, 434, 436), (415, 413, 435), (415, 435, 422), (416, 414, 436), (416, 436, 423), (417, 30, 425), (433, 431, 437), (433, 437, 438), (434, 432, 439), (434, 439, 440), (435, 433, 438), (435, 438, 441), (436, 434, 440), (436, 440, 442), (422, 435, 441), (422, 441, 443), (423, 436, 442), (423, 442, 444), (425, 30, 445), (31, 422, 443), (424, 423, 444), (424, 444, 446), (426, 425, 445), (426, 445, 447), (427, 424, 446), (427, 446, 448), (428, 426, 447), (428, 447, 449), (429, 427, 448), (429, 448, 450), (430, 428, 449), (430, 449, 451), (431, 429, 450), (431, 450, 437), (432, 430, 451), (432, 451, 439), (447, 445, 452), (447, 452, 453), (448, 446, 454), (448, 454, 455), (449, 447, 453), (449, 453, 456), (450, 448, 455), (450, 455, 457), (451, 449, 456), (451, 456, 458), (437, 450, 457), (437, 457, 459), (439, 451, 458), (439, 458, 460), (438, 437, 459), (438, 459, 461), (440, 439, 460), (440, 460, 462), (441, 438, 461), (441, 461, 463), (442, 440, 462), (442, 462, 464), (443, 441, 463), (443, 463, 465), (444, 442, 464), (444, 464, 466), (445, 30, 452), (31, 443, 465), (446, 444, 466), (446, 466, 454), (462, 460, 467), (462, 467, 468), (463, 461, 469), (463, 469, 470), (464, 462, 468), (464, 468, 471), (465, 463, 470), (465, 470, 472), (466, 464, 471), (466, 471, 473), (452, 30, 474), (31, 465, 472), (454, 466, 473), (454, 473, 475), (453, 452, 474), (453, 474, 476), (455, 454, 475), (455, 475, 477), (456, 453, 476), (456, 476, 478), (457, 455, 477), (457, 477, 479), (458, 456, 478), (458, 478, 480), (459, 457, 479), (459, 479, 481), (460, 458, 480), (460, 480, 467), (461, 459, 481), (461, 481, 469), (477, 475, 5), (477, 5, 4), (478, 476, 0), (478, 0, 8), (479, 477, 4), (479, 4, 10), (480, 478, 8), (480, 8, 12), (481, 479, 10), (481, 10, 14), (467, 480, 12), (467, 12, 16), (469, 481, 14), (469, 14, 18), (468, 467, 16), (468, 16, 20), (470, 469, 18), (470, 18, 22), (471, 468, 20), (471, 20, 24), (472, 470, 22), (472, 22, 26), (473, 471, 24), (473, 24, 28), (474, 30, 1), (31, 472, 26), (475, 473, 28), (475, 28, 5), (476, 474, 1), (476, 1, 0)])
me_wrist_001.materials.append(mat_wristmat_001)
me_wrist_001.update()
me_yaw_link_001 = bpy.data.meshes.new('yaw_link.001')
me_yaw_link_001.from_pydata([(0.0, 0.1, -0.2538), (0.0, 0.0, -0.05378), (0.01951, 0.09808, -0.2538), (0.03827, 0.09239, -0.2538), (0.05556, 0.08315, -0.2538), (0.07071, 0.07071, -0.2538), (0.08315, 0.05556, -0.2538), (0.09239, 0.03827, -0.2538), (0.09808, 0.01951, -0.2538), (0.1, 7.55e-09, -0.2538), (0.09808, -0.01951, -0.2538), (0.09239, -0.03827, -0.2538), (0.08315, -0.05556, -0.2538), (0.07071, -0.07071, -0.2538), (0.05556, -0.08315, -0.2538), (0.03827, -0.09239, -0.2538), (0.01951, -0.09808, -0.2538), (-3.258e-08, -0.1, -0.2538), (-0.01951, -0.09808, -0.2538), (-0.03827, -0.09239, -0.2538), (-0.05556, -0.08315, -0.2538), (-0.07071, -0.07071, -0.2538), (-0.08315, -0.05556, -0.2538), (-0.09239, -0.03827, -0.2538), (-0.09808, -0.01951, -0.2538), (-0.1, 9.656e-08, -0.2538), (-0.09808, 0.01951, -0.2538), (-0.09239, 0.03827, -0.2538), (-0.08315, 0.05556, -0.2538), (-0.07071, 0.07071, -0.2538), (-0.05556, 0.08315, -0.2538), (-0.03827, 0.09239, -0.2538), (-0.01951, 0.09808, -0.2538)], [], [(0, 1, 2), (2, 1, 3), (3, 1, 4), (4, 1, 5), (5, 1, 6), (6, 1, 7), (7, 1, 8), (8, 1, 9), (9, 1, 10), (10, 1, 11), (11, 1, 12), (12, 1, 13), (13, 1, 14), (14, 1, 15), (15, 1, 16), (16, 1, 17), (17, 1, 18), (18, 1, 19), (19, 1, 20), (20, 1, 21), (21, 1, 22), (22, 1, 23), (23, 1, 24), (24, 1, 25), (25, 1, 26), (26, 1, 27), (27, 1, 28), (28, 1, 29), (29, 1, 30), (30, 1, 31), (31, 1, 32), (32, 1, 0), (32, 0, 2), (2, 3, 4), (4, 5, 6), (6, 7, 8), (8, 9, 10), (10, 11, 12), (12, 13, 14), (14, 15, 16), (16, 17, 18), (18, 19, 20), (20, 21, 22), (22, 23, 24), (24, 25, 26), (26, 27, 28), (28, 29, 30), (30, 31, 32), (32, 2, 4), (4, 6, 8), (8, 10, 12), (12, 14, 16), (16, 18, 20), (20, 22, 24), (24, 26, 28), (28, 30, 32), (32, 4, 8), (8, 12, 16), (16, 20, 24), (24, 28, 32), (32, 8, 16), (16, 24, 32)])
me_yaw_link_001.materials.append(mat_yaw_linkmat_001)
me_yaw_link_001.update()
me_cone_004 = bpy.data.meshes.new('Cone.004')
me_cone_004.from_pydata([(0.0, 0.1, -0.1), (0.01951, 0.09808, -0.1), (0.03827, 0.09239, -0.1), (0.05556, 0.08315, -0.1), (0.07071, 0.07071, -0.1), (0.08315, 0.05556, -0.1), (0.09239, 0.03827, -0.1), (0.09808, 0.01951, -0.1), (0.1, 0.0, -0.1), (0.09808, -0.01951, -0.1), (0.09239, -0.03827, -0.1), (0.08315, -0.05556, -0.1), (0.07071, -0.07071, -0.1), (0.05556, -0.08315, -0.1), (0.03827, -0.09239, -0.1), (0.01951, -0.09808, -0.1), (0.0, -0.1, -0.1), (-0.01951, -0.09808, -0.1), (-0.03827, -0.09239, -0.1), (-0.05556, -0.08315, -0.1), (-0.07071, -0.07071, -0.1), (-0.08315, -0.05556, -0.1), (-0.09239, -0.03827, -0.1), (-0.09808, -0.01951, -0.1), (-0.1, 0.0, -0.1), (-0.09808, 0.01951, -0.1), (-0.09239, 0.03827, -0.1), (-0.08315, 0.05556, -0.1), (-0.07071, 0.07071, -0.1), (-0.05556, 0.08315, -0.1), (-0.03827, 0.09239, -0.1), (-0.01951, 0.09808, -0.1), (0.0, 0.0, 0.1)], [], [(0, 32, 1), (1, 32, 2), (2, 32, 3), (3, 32, 4), (4, 32, 5), (5, 32, 6), (6, 32, 7), (7, 32, 8), (8, 32, 9), (9, 32, 10), (10, 32, 11), (11, 32, 12), (12, 32, 13), (13, 32, 14), (14, 32, 15), (15, 32, 16), (16, 32, 17), (17, 32, 18), (18, 32, 19), (19, 32, 20), (20, 32, 21), (21, 32, 22), (22, 32, 23), (23, 32, 24), (24, 32, 25), (25, 32, 26), (26, 32, 27), (27, 32, 28), (28, 32, 29), (29, 32, 30), (0, 1, 2, 3, 4, 5, 6, 7, 8, 9, 10, 11, 12, 13, 14, 15, 16, 17, 18, 19, 20, 21, 22, 23, 24, 25, 26, 27, 28, 29, 30, 31), (30, 32, 31), (31, 32, 0)])
_uv = me_cone_004.uv_layers.new(name='UVMap')
_uv.uv.foreach_set('vector', [0.25, 0.49, 0.25, 0.25, 0.2968, 0.4854, 0.2968, 0.4854, 0.25, 0.25, 0.3418, 0.4717, 0.3418, 0.4717, 0.25, 0.25, 0.3833, 0.4496, 0.3833, 0.4496, 0.25, 0.25, 0.4197, 0.4197, 0.4197, 0.4197, 0.25, 0.25, 0.4496, 0.3833, 0.4496, 0.3833, 0.25, 0.25, 0.4717, 0.3418, 0.4717, 0.3418, 0.25, 0.25, 0.4854, 0.2968, 0.4854, 0.2968, 0.25, 0.25, 0.49, 0.25, 0.49, 0.25, 0.25, 0.25, 0.4854, 0.2032, 0.4854, 0.2032, 0.25, 0.25, 0.4717, 0.1582, 0.4717, 0.1582, 0.25, 0.25, 0.4496, 0.1167, 0.4496, 0.1167, 0.25, 0.25, 0.4197, 0.08029, 0.4197, 0.08029, 0.25, 0.25, 0.3833, 0.05045, 0.3833, 0.05045, 0.25, 0.25, 0.3418, 0.02827, 0.3418, 0.02827, 0.25, 0.25, 0.2968, 0.01461, 0.2968, 0.01461, 0.25, 0.25, 0.25, 0.01, 0.25, 0.01, 0.25, 0.25, 0.2032, 0.01461, 0.2032, 0.01461, 0.25, 0.25, 0.1582, 0.02827, 0.1582, 0.02827, 0.25, 0.25, 0.1167, 0.05045, 0.1167, 0.05045, 0.25, 0.25, 0.08029, 0.08029, 0.08029, 0.08029, 0.25, 0.25, 0.05045, 0.1167, 0.05045, 0.1167, 0.25, 0.25, 0.02827, 0.1582, 0.02827, 0.1582, 0.25, 0.25, 0.01461, 0.2032, 0.01461, 0.2032, 0.25, 0.25, 0.01, 0.25, 0.01, 0.25, 0.25, 0.25, 0.01461, 0.2968, 0.01461, 0.2968, 0.25, 0.25, 0.02827, 0.3418, 0.02827, 0.3418, 0.25, 0.25, 0.05045, 0.3833, 0.05045, 0.3833, 0.25, 0.25, 0.08029, 0.4197, 0.08029, 0.4197, 0.25, 0.25, 0.1167, 0.4496, 0.1167, 0.4496, 0.25, 0.25, 0.1582, 0.4717, 0.75, 0.49, 0.7968, 0.4854, 0.8418, 0.4717, 0.8833, 0.4496, 0.9197, 0.4197, 0.9496, 0.3833, 0.9717, 0.3418, 0.9854, 0.2968, 0.99, 0.25, 0.9854, 0.2032, 0.9717, 0.1582, 0.9496, 0.1167, 0.9197, 0.08029, 0.8833, 0.05045, 0.8418, 0.02827, 0.7968, 0.01461, 0.75, 0.01, 0.7032, 0.01461, 0.6582, 0.02827, 0.6167, 0.05045, 0.5803, 0.08029, 0.5504, 0.1167, 0.5283, 0.1582, 0.5146, 0.2032, 0.51, 0.25, 0.5146, 0.2968, 0.5283, 0.3418, 0.5504, 0.3833, 0.5803, 0.4197, 0.6167, 0.4496, 0.6582, 0.4717, 0.7032, 0.4854, 0.1582, 0.4717, 0.25, 0.25, 0.2032, 0.4854, 0.2032, 0.4854, 0.25, 0.25, 0.25, 0.49])
me_cone_004.materials.append(mat_collision_shape_material)
me_cone_004.update()

# ---- objects
ob_camera = bpy.data.objects.new('Camera', cam_camera)
ob_camera_001 = bpy.data.objects.new('Camera_001', cam_camera_001)
ob_sensor = bpy.data.objects.new('Sensor', None)
ob_actuator = bpy.data.objects.new('Actuator', None)
ob_point = bpy.data.objects.new('Point', light_point)
ob_ambf_env_base_001 = bpy.data.objects.new('/ambf/env/Base_001', me_base)
ob_ambf_env_base_link_001 = bpy.data.objects.new('/ambf/env/base_link_001', me_base_link)
ob_ambf_env_base_link_coll_shape_1_001 = bpy.data.objects.new('/ambf/env/base_link_coll_shape_1_001', me_cone)
ob_ambf_env_stand_001 = bpy.data.objects.new('/ambf/env/Stand_001', me_stand)
ob_ambf_env_wrist_001 = bpy.data.objects.new('/ambf/env/Wrist_001', me_wrist)
ob_ambf_env_yaw_link_001 = bpy.data.objects.new('/ambf/env/yaw_link_001', me_yaw_link)
ob_ambf_env_yaw_link_coll_shape_1_001 = bpy.data.objects.new('/ambf/env/yaw_link_coll_shape_1_001', me_cone_001)
ob_base_link_yaw_link_001 = bpy.data.objects.new('base link-yaw link_001', None)
ob_base_stand_001 = bpy.data.objects.new('Base-Stand_001', None)
ob_test_cam = bpy.data.objects.new('test_cam', cam_camera_004)
ob_ambf_env_base_001_coll_shape_1 = bpy.data.objects.new('/ambf/env/Base_001_coll_shape_1', me_cube_002)
ob_ambf_env_stand_001_coll_shape_1 = bpy.data.objects.new('/ambf/env/Stand_001_coll_shape_1', me_cube_003)
ob_ambf_env_wrist_001_coll_shape_1 = bpy.data.objects.new('/ambf/env/Wrist_001_coll_shape_1', me_cube_004)
ob_test_light = bpy.data.objects.new('test_light', light_spot)
ob_cone_coll_shape_1 = bpy.data.objects.new('Cone_coll_shape_1', me_cube_005)
ob_cone = bpy.data.objects.new('Cone', me_cone_002)
ob_cube = bpy.data.objects.new('Cube', me_cube)
ob_ambf_env_base = bpy.data.objects.new('/ambf/env/Base', me_base_001)
ob_ambf_env_base_link = bpy.data.objects.new('/ambf/env/base_link', me_base_link_001)
ob_ambf_env_base_link_coll_shape_1 = bpy.data.objects.new('/ambf/env/base_link_coll_shape_1', me_cone_003)
ob_ambf_env_stand = bpy.data.objects.new('/ambf/env/Stand', me_stand_001)
ob_ambf_env_wrist = bpy.data.objects.new('/ambf/env/Wrist', me_wrist_001)
ob_ambf_env_yaw_link = bpy.data.objects.new('/ambf/env/yaw_link', me_yaw_link_001)
ob_ambf_env_yaw_link_coll_shape_1 = bpy.data.objects.new('/ambf/env/yaw_link_coll_shape_1', me_cone_004)
ob_base_link_yaw_link = bpy.data.objects.new('base link-yaw link', None)
ob_base_stand = bpy.data.objects.new('Base-Stand', None)

# ---- transforms, parenting, visibility, modifiers, constraints
ob_camera.location = (2.61, 0.7, 1.131)
ob_camera.rotation_euler = (1.012, -0.0, 1.571)
ob_camera_001.location = (2.61, 0.7, 1.131)
ob_camera_001.rotation_euler = (1.012, -0.0, 1.571)
ob_sensor.location = (0.0, 0.0, 0.0)
ob_sensor.scale = (0.1, 0.1, 0.1)
ob_sensor.empty_display_type = 'SPHERE'
ob_actuator.location = (0.6656, 1.367, 0.2715)
ob_actuator.rotation_euler = (-0.0, 3.142, -0.0)
ob_actuator.scale = (-0.071, -0.071, -0.071)
ob_actuator.empty_display_type = 'SPHERE'
ob_point.location = (1.5, 1.0, 0.7)
ob_ambf_env_base_001.location = (0.6736, 1.385, -0.1674)
ob_ambf_env_base_link_001.location = (0.6526, 1.363, 0.2627)
ob_ambf_env_base_link_001.rotation_euler = (0.0, -0.0, 3.142)
ob_ambf_env_base_link_coll_shape_1_001.parent = ob_ambf_env_base_link_001
ob_ambf_env_base_link_coll_shape_1_001.location = (0.0, -0.1577, 0.0008)
ob_ambf_env_base_link_coll_shape_1_001.rotation_euler = (0.0, -0.0, -3.01e-05)
ob_ambf_env_base_link_coll_shape_1_001.hide_select = True
ob_ambf_env_base_link_coll_shape_1_001.show_transparent = True
ob_ambf_env_stand_001.location = (0.6626, 1.378, -0.06745)
ob_ambf_env_wrist_001.location = (0.6671, 1.364, 0.2752)
ob_ambf_env_yaw_link_001.location = (0.6526, 1.363, 0.2627)
ob_ambf_env_yaw_link_001.rotation_euler = (-0.02338, -0.0, -0.02338)
ob_ambf_env_yaw_link_001.scale = (1.0, 1.0, 1.0)
ob_ambf_env_yaw_link_coll_shape_1_001.parent = ob_ambf_env_yaw_link_001
ob_ambf_env_yaw_link_coll_shape_1_001.location = (-2.98e-07, -1.788e-06, -0.1538)
ob_ambf_env_yaw_link_coll_shape_1_001.rotation_euler = (-0.2774, -0.03564, -0.2774)
ob_ambf_env_yaw_link_coll_shape_1_001.scale = (1.0, 1.0, 1.0)
ob_ambf_env_yaw_link_coll_shape_1_001.hide_select = True
ob_ambf_env_yaw_link_coll_shape_1_001.show_transparent = True
ob_base_link_yaw_link_001.location = (0.6526, 1.363, 0.2627)
ob_base_link_yaw_link_001.rotation_euler = (1.571, -0.0, 3.142)
ob_base_link_yaw_link_001.empty_display_size = 0.1
ob_base_stand_001.location = (0.6579, 1.373, -0.1011)
ob_base_stand_001.empty_display_size = 0.1
ob_test_cam.location = (1.431, 3.44, 4.532)
ob_ambf_env_base_001_coll_shape_1.parent = ob_ambf_env_base_001
ob_ambf_env_base_001_coll_shape_1.matrix_parent_inverse = Matrix(((1.0, -0.0, 0.0, -0.6736), (-0.0, 1.0, -0.0, -1.385), (0.0, -0.0, 1.0, 0.1674), (-0.0, 0.0, -0.0, 1.0)))
ob_ambf_env_base_001_coll_shape_1.location = (0.6736, 1.385, -0.1674)
ob_ambf_env_base_001_coll_shape_1.scale = (0.2778, 0.2778, 0.2778)
ob_ambf_env_base_001_coll_shape_1.hide_select = True
ob_ambf_env_base_001_coll_shape_1.show_transparent = True
ob_ambf_env_stand_001_coll_shape_1.parent = ob_ambf_env_stand_001
ob_ambf_env_stand_001_coll_shape_1.matrix_parent_inverse = Matrix(((1.0, -0.0, 0.0, -0.6626), (-0.0, 1.0, -0.0, -1.378), (0.0, -0.0, 1.0, 0.06745), (-0.0, 0.0, -0.0, 1.0)))
ob_ambf_env_stand_001_coll_shape_1.location = (0.6626, 1.378, -0.06745)
ob_ambf_env_stand_001_coll_shape_1.scale = (0.09396, 0.09396, 0.09396)
ob_ambf_env_stand_001_coll_shape_1.hide_select = True
ob_ambf_env_stand_001_coll_shape_1.show_transparent = True
ob_ambf_env_wrist_001_coll_shape_1.parent = ob_ambf_env_wrist_001
ob_ambf_env_wrist_001_coll_shape_1.matrix_parent_inverse = Matrix(((1.0, -0.0, 0.0, -0.6671), (-0.0, 1.0, -0.0, -1.364), (0.0, -0.0, 1.0, -0.2752), (-0.0, 0.0, -0.0, 1.0)))
ob_ambf_env_wrist_001_coll_shape_1.location = (0.6671, 1.364, 0.2752)
ob_ambf_env_wrist_001_coll_shape_1.scale = (0.1001, 0.1001, 0.1001)
ob_ambf_env_wrist_001_coll_shape_1.hide_select = True
ob_ambf_env_wrist_001_coll_shape_1.show_transparent = True
ob_test_light.location = (1.937, 3.41, 1.95)
ob_test_light.scale = (0.4245, 0.4245, 0.4245)
ob_cone_coll_shape_1.parent = ob_cone
ob_cone_coll_shape_1.matrix_parent_inverse = Matrix(((2.851, -0.0, -0.0, -0.9017), (-0.0, 2.851, 0.0, 0.4758), (-0.0, -0.0, 2.851, 6.717), (-0.0, 0.0, -0.0, 1.0)))
ob_cone_coll_shape_1.location = (0.3163, -0.1669, -2.356)
ob_cone_coll_shape_1.hide_select = True
ob_cone_coll_shape_1.show_transparent = True
ob_cone.location = (1.75, 3.432, 1.773)
ob_cone.scale = (0.1489, 0.1489, 0.1489)
ob_cube.location = (1.732, 3.411, 1.357)
ob_cube.scale = (0.2613, 0.2613, 0.2613)
ob_ambf_env_base.location = (0.6736, 1.385, -0.1674)
ob_ambf_env_base_link.location = (0.6526, 1.363, 0.2627)
ob_ambf_env_base_link.rotation_euler = (0.0, -0.0, 3.142)
ob_ambf_env_base_link_coll_shape_1.parent = ob_ambf_env_base_link
ob_ambf_env_base_link_coll_shape_1.location = (0.0, -0.1577, 0.0008)
ob_ambf_env_base_link_coll_shape_1.rotation_euler = (0.0, -0.0, 3.142)
ob_ambf_env_base_link_coll_shape_1.hide_select = True
ob_ambf_env_base_link_coll_shape_1.show_transparent = True
ob_ambf_env_stand.location = (0.6626, 1.378, -0.06745)
ob_ambf_env_wrist.location = (0.6671, 1.364, 0.2752)
ob_ambf_env_yaw_link.location = (0.6526, 1.363, 0.2627)
ob_ambf_env_yaw_link.rotation_euler = (-0.02338, 1.571, -0.02338)
ob_ambf_env_yaw_link_coll_shape_1.parent = ob_ambf_env_yaw_link
ob_ambf_env_yaw_link_coll_shape_1.location = (1.291e-08, 0.0, -0.1538)
ob_ambf_env_yaw_link_coll_shape_1.rotation_euler = (-0.02338, 1.571, -0.02338)
ob_ambf_env_yaw_link_coll_shape_1.hide_select = True
ob_ambf_env_yaw_link_coll_shape_1.show_transparent = True
ob_base_link_yaw_link.location = (0.6526, 1.363, 0.2627)
ob_base_link_yaw_link.rotation_euler = (1.571, -0.0, 3.142)
ob_base_link_yaw_link.empty_display_size = 0.1
ob_base_stand.location = (0.6579, 1.373, -0.1011)
ob_base_stand.empty_display_size = 0.1

# ---- collection membership
scene.collection.objects.link(ob_camera)
scene.collection.objects.link(ob_camera_001)
col_collection.objects.link(ob_sensor)
col_collection.objects.link(ob_actuator)
col_collection.objects.link(ob_point)
col_collection.objects.link(ob_ambf_env_base_001)
col_collection.objects.link(ob_ambf_env_base_link_001)
col_collection.objects.link(ob_ambf_env_base_link_coll_shape_1_001)
col_collection.objects.link(ob_ambf_env_stand_001)
col_collection.objects.link(ob_ambf_env_wrist_001)
col_collection.objects.link(ob_ambf_env_yaw_link_001)
col_collection.objects.link(ob_ambf_env_yaw_link_coll_shape_1_001)
col_collection.objects.link(ob_base_link_yaw_link_001)
col_collection.objects.link(ob_base_stand_001)
col_collection.objects.link(ob_test_cam)
col_collection.objects.link(ob_ambf_env_base_001_coll_shape_1)
col_collection.objects.link(ob_ambf_env_stand_001_coll_shape_1)
col_collection.objects.link(ob_ambf_env_wrist_001_coll_shape_1)
col_collection.objects.link(ob_test_light)
col_collection.objects.link(ob_cone_coll_shape_1)
col_collection_2.objects.link(ob_cone)
col_collection_2.objects.link(ob_cube)
col_collection_3.objects.link(ob_ambf_env_base)
col_collection_3.objects.link(ob_ambf_env_base_link)
col_collection_3.objects.link(ob_ambf_env_base_link_coll_shape_1)
col_collection_3.objects.link(ob_ambf_env_stand)
col_collection_3.objects.link(ob_ambf_env_wrist)
col_collection_3.objects.link(ob_ambf_env_yaw_link)
col_collection_3.objects.link(ob_ambf_env_yaw_link_coll_shape_1)
col_collection_3.objects.link(ob_base_link_yaw_link)
col_collection_3.objects.link(ob_base_stand)

# ---- scene / render settings (as saved in the file)
scene.camera = ob_camera_001
scene.frame_start = 1; scene.frame_end = 250; scene.frame_set(0)
scene.render.engine = 'BLENDER_EEVEE_NEXT'
scene.cycles.sampling_pattern = 'TABULATED_SOBOL'
scene.view_settings.view_transform = 'Filmic'
bpy.context.view_layer.update()
